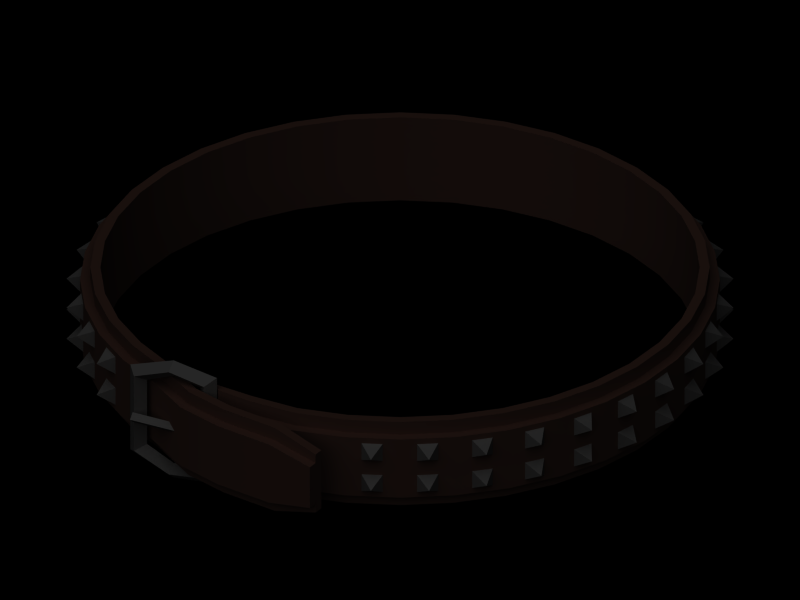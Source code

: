 # Source: belt.blend  (saved by Blender 2.49.2; exported with 4.5.12 LTS)
import bpy
from mathutils import Matrix  # noqa: F401  (used for matrix-valued properties, if any)

bpy.ops.wm.read_factory_settings(use_empty=True)
scene = bpy.context.scene
scene.name = 'Scene'

# ---- collections
col_collection_1 = bpy.data.collections.new('Collection 1'); scene.collection.children.link(col_collection_1)

# ---- materials (node trees are filled in below, after node groups)
mat_leather = bpy.data.materials.new('Leather')
mat_leather.alpha_threshold = 0.0
mat_leather.diffuse_color = (0.378, 0.2416, 0.201, 1.0)
mat_leather.roughness = 0.5
mat_leather.line_color = (0.0, 0.0, 0.0, 1.0)
mat_steel = bpy.data.materials.new('Steel')
mat_steel.alpha_threshold = 0.0
mat_steel.diffuse_color = (0.4714, 0.4714, 0.4714, 1.0)
mat_steel.roughness = 0.5
mat_steel.specular_intensity = 1.0
mat_steel.line_color = (0.0, 0.0, 0.0, 1.0)

# ---- material node trees

# ---- world
world_world = bpy.data.worlds.new('World'); scene.world = world_world
world_world.color = (0.0, 0.0, 0.0)
world_world.use_sun_shadow = False
world_world.sun_shadow_jitter_overblur = 0.0
world_world.cycles.sampling_method = 'MANUAL'
world_world.cycles.sample_map_resolution = 256

# ---- cameras
cam_camera_001 = bpy.data.cameras.new('Camera.001')
cam_camera_001.type = 'ORTHO'
cam_camera_001.passepartout_alpha = 0.2
cam_camera_001.clip_end = 100.0
cam_camera_001.lens = 35.0
cam_camera_001.ortho_scale = 0.5
cam_camera_001.show_passepartout = False
cam_camera_001.show_safe_areas = True
cam_camera_001.dof.focus_distance = 0.0
cam_camera_001.dof.aperture_fstop = 128.0

# ---- lights
light_lamp_001 = bpy.data.lights.new('Lamp.001', 'SUN')
light_lamp_001.transmission_factor = 0.0
light_lamp_001.angle = 1.571
light_lamp_001.energy = 1.0
light_lamp_001.shadow_buffer_clip_start = 0.5
light_lamp_001.shadow_soft_size = 1.0
light_lamp_001.shadow_cascade_max_distance = 1000.0
light_lamp_001.cycles.use_multiple_importance_sampling = False

# ---- meshes
me_circle = bpy.data.meshes.new('Circle')
me_circle.from_pydata([(0.1414, 0.1414, 0.004), (0.1638, 0.1147, 0.004), (0.1813, 0.08452, 0.004), (0.1932, 0.05176, 0.004), (0.1992, 0.01743, 0.004), (0.1992, -0.01743, 0.004), (0.1932, -0.05176, 0.004), (0.1813, -0.08452, 0.004), (0.1638, -0.1147, 0.004), (0.1414, -0.1414, 0.004), (0.1147, -0.1638, 0.004), (0.08452, -0.1813, 0.004), (0.05176, -0.1914, 0.004), (0.02402, -0.1961, 0.004), (-0.01813, -0.1999, 0.004), (-0.05176, -0.1932, 0.004), (-0.08452, -0.1813, 0.004), (-0.1147, -0.1638, 0.004), (-0.1414, -0.1414, 0.004), (-0.1638, -0.1147, 0.004), (-0.1813, -0.08452, 0.004), (-0.1932, -0.05176, 0.004), (-0.1992, -0.01743, 0.004), (-0.1992, 0.01743, 0.004), (-0.1932, 0.05176, 0.004), (-0.1813, 0.08452, 0.004), (-0.1638, 0.1147, 0.004), (-0.1414, 0.1414, 0.004), (-0.1147, 0.1638, 0.004), (-0.08452, 0.1813, 0.004), (-0.05176, 0.1932, 0.004), (-0.01743, 0.1992, 0.004), (0.01743, 0.1992, 0.004), (0.05176, 0.1932, 0.004), (0.08452, 0.1813, 0.004), (0.1147, 0.1638, 0.004), (0.1414, 0.1414, 0.046), (0.1638, 0.1147, 0.046), (0.1813, 0.08452, 0.046), (0.1932, 0.05176, 0.046), (0.1992, 0.01743, 0.046), (0.1992, -0.01743, 0.046), (0.1932, -0.05176, 0.046), (0.1813, -0.08452, 0.046), (0.1638, -0.1147, 0.046), (0.1414, -0.1414, 0.046), (0.1147, -0.1638, 0.046), (0.08452, -0.1813, 0.046), (0.05176, -0.1914, 0.046), (0.02402, -0.1961, 0.046), (-0.01813, -0.1999, 0.046), (-0.05176, -0.1932, 0.046), (-0.08452, -0.1813, 0.046), (-0.1147, -0.1638, 0.046), (-0.1414, -0.1414, 0.046), (-0.1638, -0.1147, 0.046), (-0.1813, -0.08452, 0.046), (-0.1932, -0.05176, 0.046), (-0.1992, -0.01743, 0.046), (-0.1992, 0.01743, 0.046), (-0.1932, 0.05176, 0.046), (-0.1813, 0.08452, 0.046), (-0.1638, 0.1147, 0.046), (-0.1414, 0.1414, 0.046), (-0.1147, 0.1638, 0.046), (-0.08452, 0.1813, 0.046), (-0.05176, 0.1932, 0.046), (-0.01743, 0.1992, 0.046), (0.01743, 0.1992, 0.046), (0.05176, 0.1932, 0.046), (0.08452, 0.1813, 0.046), (0.1147, 0.1638, 0.046), (0.1603, -0.1346, 0.03617), (0.1603, -0.1346, 0.0138), (0.1483, -0.1333, 0.01992), (0.1569, -0.123, 0.01992), (0.1483, -0.1333, 0.007678), (0.1569, -0.123, 0.007678), (0.1569, -0.123, 0.03005), (0.1483, -0.1333, 0.03005), (0.1569, -0.123, 0.04229), (0.1483, -0.1333, 0.04229), (0.1229, -0.157, 0.04229), (0.1331, -0.1484, 0.04229), (0.1229, -0.157, 0.03005), (0.1331, -0.1484, 0.03005), (0.1331, -0.1484, 0.007678), (0.1229, -0.157, 0.007678), (0.1331, -0.1484, 0.01992), (0.1229, -0.157, 0.01992), (0.1345, -0.1603, 0.0138), (0.1345, -0.1603, 0.03617), (0.1692, -0.1055, 0.04229), (0.1759, -0.09393, 0.04229), (0.1692, -0.1055, 0.03005), (0.1759, -0.09393, 0.03005), (0.1759, -0.09393, 0.007678), (0.1692, -0.1055, 0.007678), (0.1759, -0.09393, 0.01992), (0.1692, -0.1055, 0.01992), (0.1812, -0.1047, 0.0138), (0.1812, -0.1047, 0.03617), (0.1966, -0.07162, 0.03617), (0.1966, -0.07162, 0.0138), (0.185, -0.07451, 0.01992), (0.1895, -0.06197, 0.01992), (0.185, -0.07451, 0.007678), (0.1895, -0.06197, 0.007678), (0.1895, -0.06197, 0.03005), (0.185, -0.07451, 0.03005), (0.1895, -0.06197, 0.04229), (0.185, -0.07451, 0.04229), (0.1951, -0.04126, 0.04229), (0.1974, -0.02812, 0.04229), (0.1951, -0.04126, 0.03005), (0.1974, -0.02812, 0.03005), (0.1974, -0.02812, 0.007678), (0.1951, -0.04126, 0.007678), (0.1974, -0.02812, 0.01992), (0.1951, -0.04126, 0.01992), (0.2061, -0.03638, 0.0138), (0.2061, -0.03638, 0.03617), (0.1967, 0.07154, 0.03617), (0.1967, 0.07154, 0.0138), (0.1896, 0.06183, 0.01992), (0.185, 0.07433, 0.01992), (0.1896, 0.06183, 0.007678), (0.185, 0.07433, 0.007678), (0.185, 0.07433, 0.03005), (0.1896, 0.06183, 0.03005), (0.185, 0.07433, 0.04229), (0.1896, 0.06183, 0.04229), (0.1975, 0.02796, 0.04229), (0.1951, 0.04108, 0.04229), (0.1975, 0.02796, 0.03005), (0.1951, 0.04108, 0.03005), (0.1951, 0.04108, 0.007678), (0.1975, 0.02796, 0.007678), (0.1951, 0.04108, 0.01992), (0.1975, 0.02796, 0.01992), (0.2061, 0.0363, 0.0138), (0.2061, 0.0363, 0.03617), (0.2093, -4.297e-05, 0.03617), (0.2093, -4.297e-05, 0.0138), (0.1993, -0.006751, 0.01992), (0.1993, 0.006579, 0.01992), (0.1993, -0.006751, 0.007678), (0.1993, 0.006579, 0.007678), (0.1993, 0.006579, 0.03005), (0.1993, -0.006751, 0.03005), (0.1993, 0.006579, 0.04229), (0.1993, -0.006751, 0.04229), (0.176, 0.09381, 0.04229), (0.1693, 0.1053, 0.04229), (0.176, 0.09381, 0.03005), (0.1693, 0.1053, 0.03005), (0.1693, 0.1053, 0.007678), (0.176, 0.09381, 0.007678), (0.1693, 0.1053, 0.01992), (0.176, 0.09381, 0.01992), (0.1813, 0.1046, 0.0138), (0.1813, 0.1046, 0.03617), (0.1603, 0.1345, 0.03617), (0.1603, 0.1345, 0.0138), (0.157, 0.1229, 0.01992), (0.1484, 0.1331, 0.01992), (0.157, 0.1229, 0.007678), (0.1484, 0.1331, 0.007678), (0.1484, 0.1331, 0.03005), (0.157, 0.1229, 0.03005), (0.1484, 0.1331, 0.04229), (0.157, 0.1229, 0.04229), (0.1333, 0.1483, 0.04229), (0.123, 0.1569, 0.04229), (0.1333, 0.1483, 0.03005), (0.123, 0.1569, 0.03005), (0.123, 0.1569, 0.007678), (0.1333, 0.1483, 0.007678), (0.123, 0.1569, 0.01992), (0.1333, 0.1483, 0.01992), (0.1346, 0.1603, 0.0138), (0.1346, 0.1603, 0.03617), (0.03638, 0.2061, 0.03617), (0.03638, 0.2061, 0.0138), (0.04126, 0.1951, 0.01992), (0.02812, 0.1974, 0.01992), (0.04126, 0.1951, 0.007678), (0.02812, 0.1974, 0.007678), (0.02812, 0.1974, 0.03005), (0.04126, 0.1951, 0.03005), (0.02812, 0.1974, 0.04229), (0.04126, 0.1951, 0.04229), (0.07451, 0.185, 0.04229), (0.06197, 0.1895, 0.04229), (0.07451, 0.185, 0.03005), (0.06197, 0.1895, 0.03005), (0.06197, 0.1895, 0.007678), (0.07451, 0.185, 0.007678), (0.06197, 0.1895, 0.01992), (0.07451, 0.185, 0.01992), (0.07162, 0.1966, 0.0138), (0.07162, 0.1966, 0.03617), (0.1047, 0.1812, 0.03617), (0.1047, 0.1812, 0.0138), (0.1055, 0.1692, 0.01992), (0.09393, 0.1759, 0.01992), (0.1055, 0.1692, 0.007678), (0.09393, 0.1759, 0.007678), (0.09393, 0.1759, 0.03005), (0.1055, 0.1692, 0.03005), (0.09393, 0.1759, 0.04229), (0.1055, 0.1692, 0.04229), (0.006751, 0.1993, 0.04229), (-0.006579, 0.1993, 0.04229), (0.006751, 0.1993, 0.03005), (-0.006579, 0.1993, 0.03005), (-0.006579, 0.1993, 0.007678), (0.006751, 0.1993, 0.007678), (-0.006579, 0.1993, 0.01992), (0.006751, 0.1993, 0.01992), (4.296e-05, 0.2093, 0.0138), (4.296e-05, 0.2093, 0.03617), (-0.0363, 0.2061, 0.03617), (-0.0363, 0.2061, 0.0138), (-0.02796, 0.1975, 0.01992), (-0.04108, 0.1951, 0.01992), (-0.02796, 0.1975, 0.007678), (-0.04108, 0.1951, 0.007678), (-0.04108, 0.1951, 0.03005), (-0.02796, 0.1975, 0.03005), (-0.04108, 0.1951, 0.04229), (-0.02796, 0.1975, 0.04229), (-0.06183, 0.1896, 0.04229), (-0.07433, 0.185, 0.04229), (-0.06183, 0.1896, 0.03005), (-0.07433, 0.185, 0.03005), (-0.07433, 0.185, 0.007678), (-0.06183, 0.1896, 0.007678), (-0.07433, 0.185, 0.01992), (-0.06183, 0.1896, 0.01992), (-0.07154, 0.1967, 0.0138), (-0.07154, 0.1967, 0.03617), (-0.1603, 0.1346, 0.03617), (-0.1603, 0.1346, 0.0138), (-0.1483, 0.1333, 0.01992), (-0.1569, 0.123, 0.01992), (-0.1483, 0.1333, 0.007678), (-0.1569, 0.123, 0.007678), (-0.1569, 0.123, 0.03005), (-0.1483, 0.1333, 0.03005), (-0.1569, 0.123, 0.04229), (-0.1483, 0.1333, 0.04229), (-0.1229, 0.157, 0.04229), (-0.1331, 0.1484, 0.04229), (-0.1229, 0.157, 0.03005), (-0.1331, 0.1484, 0.03005), (-0.1331, 0.1484, 0.007678), (-0.1229, 0.157, 0.007678), (-0.1331, 0.1484, 0.01992), (-0.1229, 0.157, 0.01992), (-0.1345, 0.1603, 0.0138), (-0.1345, 0.1603, 0.03617), (-0.1046, 0.1813, 0.03617), (-0.1046, 0.1813, 0.0138), (-0.09381, 0.176, 0.01992), (-0.1053, 0.1693, 0.01992), (-0.09381, 0.176, 0.007678), (-0.1053, 0.1693, 0.007678), (-0.1053, 0.1693, 0.03005), (-0.09381, 0.176, 0.03005), (-0.1053, 0.1693, 0.04229), (-0.09381, 0.176, 0.04229), (-0.1692, 0.1055, 0.04229), (-0.1759, 0.09393, 0.04229), (-0.1692, 0.1055, 0.03005), (-0.1759, 0.09393, 0.03005), (-0.1759, 0.09393, 0.007678), (-0.1692, 0.1055, 0.007678), (-0.1759, 0.09393, 0.01992), (-0.1692, 0.1055, 0.01992), (-0.1812, 0.1047, 0.0138), (-0.1812, 0.1047, 0.03617), (-0.1966, 0.07162, 0.03617), (-0.1966, 0.07162, 0.0138), (-0.185, 0.07451, 0.01992), (-0.1895, 0.06197, 0.01992), (-0.185, 0.07451, 0.007678), (-0.1895, 0.06197, 0.007678), (-0.1895, 0.06197, 0.03005), (-0.185, 0.07451, 0.03005), (-0.1895, 0.06197, 0.04229), (-0.185, 0.07451, 0.04229), (-0.1951, 0.04126, 0.04229), (-0.1974, 0.02812, 0.04229), (-0.1951, 0.04126, 0.03005), (-0.1974, 0.02812, 0.03005), (-0.1974, 0.02812, 0.007678), (-0.1951, 0.04126, 0.007678), (-0.1974, 0.02812, 0.01992), (-0.1951, 0.04126, 0.01992), (-0.2061, 0.03638, 0.0138), (-0.2061, 0.03638, 0.03617), (-0.1967, -0.07154, 0.03617), (-0.1967, -0.07154, 0.0138), (-0.1896, -0.06183, 0.01992), (-0.185, -0.07433, 0.01992), (-0.1896, -0.06183, 0.007678), (-0.185, -0.07433, 0.007678), (-0.185, -0.07433, 0.03005), (-0.1896, -0.06183, 0.03005), (-0.185, -0.07433, 0.04229), (-0.1896, -0.06183, 0.04229), (-0.1975, -0.02796, 0.04229), (-0.1951, -0.04108, 0.04229), (-0.1975, -0.02796, 0.03005), (-0.1951, -0.04108, 0.03005), (-0.1951, -0.04108, 0.007678), (-0.1975, -0.02796, 0.007678), (-0.1951, -0.04108, 0.01992), (-0.1975, -0.02796, 0.01992), (-0.2061, -0.0363, 0.0138), (-0.2061, -0.0363, 0.03617), (-0.2093, 4.295e-05, 0.03617), (-0.2093, 4.295e-05, 0.0138), (-0.1993, 0.006751, 0.01992), (-0.1993, -0.006579, 0.01992), (-0.1993, 0.006751, 0.007678), (-0.1993, -0.006579, 0.007678), (-0.1993, -0.006579, 0.03005), (-0.1993, 0.006751, 0.03005), (-0.1993, -0.006579, 0.04229), (-0.1993, 0.006751, 0.04229), (-0.176, -0.09381, 0.04229), (-0.1693, -0.1053, 0.04229), (-0.176, -0.09381, 0.03005), (-0.1693, -0.1053, 0.03005), (-0.1693, -0.1053, 0.007678), (-0.176, -0.09381, 0.007678), (-0.1693, -0.1053, 0.01992), (-0.176, -0.09381, 0.01992), (-0.1813, -0.1046, 0.0138), (-0.1813, -0.1046, 0.03617), (-0.1603, -0.1345, 0.03617), (-0.1603, -0.1345, 0.0138), (-0.157, -0.1229, 0.01992), (-0.1484, -0.1331, 0.01992), (-0.157, -0.1229, 0.007678), (-0.1484, -0.1331, 0.007678), (-0.1484, -0.1331, 0.03005), (-0.157, -0.1229, 0.03005), (-0.1484, -0.1331, 0.04229), (-0.157, -0.1229, 0.04229), (-0.1333, -0.1483, 0.04229), (-0.123, -0.1569, 0.04229), (-0.1333, -0.1483, 0.03005), (-0.123, -0.1569, 0.03005), (-0.123, -0.1569, 0.007678), (-0.1333, -0.1483, 0.007678), (-0.123, -0.1569, 0.01992), (-0.1333, -0.1483, 0.01992), (-0.1346, -0.1603, 0.0138), (-0.1346, -0.1603, 0.03617), (-0.07451, -0.185, 0.04229), (-0.06197, -0.1895, 0.04229), (-0.07451, -0.185, 0.03005), (-0.06197, -0.1895, 0.03005), (-0.06197, -0.1895, 0.007678), (-0.07451, -0.185, 0.007678), (-0.06197, -0.1895, 0.01992), (-0.07451, -0.185, 0.01992), (-0.07162, -0.1966, 0.0138), (-0.07162, -0.1966, 0.03617), (-0.1047, -0.1812, 0.03617), (-0.1047, -0.1812, 0.0138), (-0.1055, -0.1692, 0.01992), (-0.09393, -0.1759, 0.01992), (-0.1055, -0.1692, 0.007678), (-0.09393, -0.1759, 0.007678), (-0.09393, -0.1759, 0.03005), (-0.1055, -0.1692, 0.03005), (-0.09393, -0.1759, 0.04229), (-0.1055, -0.1692, 0.04229), (0.111, 0.1586, 0.04608), (0.0818, 0.1754, 0.04608), (0.0501, 0.187, 0.04608), (0.01687, 0.1928, 0.04608), (-0.01687, 0.1928, 0.04608), (-0.0501, 0.187, 0.04608), (-0.0818, 0.1754, 0.04608), (-0.111, 0.1586, 0.04608), (-0.1369, 0.1369, 0.04608), (-0.1586, 0.111, 0.04608), (-0.1754, 0.0818, 0.04608), (-0.187, 0.0501, 0.04608), (-0.1928, 0.01687, 0.04608), (-0.1928, -0.01687, 0.04608), (-0.187, -0.0501, 0.04608), (-0.1754, -0.0818, 0.04608), (-0.1586, -0.111, 0.04608), (-0.1369, -0.1369, 0.04608), (-0.111, -0.1586, 0.04608), (-0.0818, -0.1754, 0.04608), (-0.0501, -0.187, 0.04608), (-0.01756, -0.1935, 0.04608), (0.0279, -0.1889, 0.04608), (0.0501, -0.1852, 0.04608), (0.0818, -0.1754, 0.04608), (0.111, -0.1586, 0.04608), (0.1369, -0.1369, 0.04608), (0.1586, -0.111, 0.04608), (0.1754, -0.0818, 0.04608), (0.187, -0.0501, 0.04608), (0.1928, -0.01687, 0.04608), (0.1928, 0.01687, 0.04608), (0.187, 0.0501, 0.04608), (0.1754, 0.0818, 0.04608), (0.1586, 0.111, 0.04608), (0.1369, 0.1369, 0.04608), (0.111, 0.1586, 0.003921), (0.0818, 0.1754, 0.003921), (0.0501, 0.187, 0.003921), (0.01687, 0.1928, 0.003921), (-0.01687, 0.1928, 0.003921), (-0.0501, 0.187, 0.003921), (-0.0818, 0.1754, 0.003921), (-0.111, 0.1586, 0.003921), (-0.1369, 0.1369, 0.003921), (-0.1586, 0.111, 0.003921), (-0.1754, 0.0818, 0.003921), (-0.187, 0.0501, 0.003921), (-0.1928, 0.01687, 0.003921), (-0.1928, -0.01687, 0.003921), (-0.187, -0.0501, 0.003921), (-0.1754, -0.0818, 0.003921), (-0.1586, -0.111, 0.003921), (-0.1369, -0.1369, 0.003921), (-0.111, -0.1586, 0.003921), (-0.0818, -0.1754, 0.003921), (-0.0501, -0.187, 0.003921), (-0.01756, -0.1935, 0.003921), (0.0279, -0.1889, 0.003921), (0.0501, -0.1852, 0.003921), (0.0818, -0.1754, 0.003921), (0.111, -0.1586, 0.003921), (0.1369, -0.1369, 0.003921), (0.1586, -0.111, 0.003921), (0.1754, -0.0818, 0.003921), (0.187, -0.0501, 0.003921), (0.1928, -0.01687, 0.003921), (0.1928, 0.01687, 0.003921), (0.187, 0.0501, 0.003921), (0.1754, 0.0818, 0.003921), (0.1586, 0.111, 0.003921), (0.1369, 0.1369, 0.003921), (0.1369, 0.1369, -0.004947), (0.1586, 0.111, -0.004947), (0.1754, 0.0818, -0.004947), (0.187, 0.0501, -0.004947), (0.1928, 0.01687, -0.004947), (0.1928, -0.01687, -0.004947), (0.187, -0.0501, -0.004947), (0.1754, -0.0818, -0.004947), (0.1586, -0.111, -0.004947), (0.1369, -0.1369, -0.004947), (0.111, -0.1586, -0.004947), (0.0818, -0.1754, -0.004947), (0.0501, -0.1852, -0.004947), (0.0279, -0.1889, -0.004947), (-0.01756, -0.1935, -0.004947), (-0.0501, -0.187, -0.004947), (-0.0818, -0.1754, -0.004947), (-0.111, -0.1586, -0.004947), (-0.1369, -0.1369, -0.004947), (-0.1586, -0.111, -0.004947), (-0.1754, -0.0818, -0.004947), (-0.187, -0.0501, -0.004947), (-0.1928, -0.01687, -0.004947), (-0.1928, 0.01687, -0.004947), (-0.187, 0.0501, -0.004947), (-0.1754, 0.0818, -0.004947), (-0.1586, 0.111, -0.004947), (-0.1369, 0.1369, -0.004947), (-0.111, 0.1586, -0.004947), (-0.0818, 0.1754, -0.004947), (-0.0501, 0.187, -0.004947), (-0.01687, 0.1928, -0.004947), (0.01687, 0.1928, -0.004947), (0.0501, 0.187, -0.004947), (0.0818, 0.1754, -0.004947), (0.111, 0.1586, -0.004947), (0.1369, 0.1369, 0.05495), (0.1586, 0.111, 0.05495), (0.1754, 0.0818, 0.05495), (0.187, 0.0501, 0.05495), (0.1928, 0.01687, 0.05495), (0.1928, -0.01687, 0.05495), (0.187, -0.0501, 0.05495), (0.1754, -0.0818, 0.05495), (0.1586, -0.111, 0.05495), (0.1369, -0.1369, 0.05495), (0.111, -0.1586, 0.05495), (0.0818, -0.1754, 0.05495), (0.0501, -0.1852, 0.05495), (0.0279, -0.1889, 0.05495), (-0.01756, -0.1935, 0.05495), (-0.0501, -0.187, 0.05495), (-0.0818, -0.1754, 0.05495), (-0.111, -0.1586, 0.05495), (-0.1369, -0.1369, 0.05495), (-0.1586, -0.111, 0.05495), (-0.1754, -0.0818, 0.05495), (-0.187, -0.0501, 0.05495), (-0.1928, -0.01687, 0.05495), (-0.1928, 0.01687, 0.05495), (-0.187, 0.0501, 0.05495), (-0.1754, 0.0818, 0.05495), (-0.1586, 0.111, 0.05495), (-0.1369, 0.1369, 0.05495), (-0.111, 0.1586, 0.05495), (-0.0818, 0.1754, 0.05495), (-0.0501, 0.187, 0.05495), (-0.01687, 0.1928, 0.05495), (0.01687, 0.1928, 0.05495), (0.0501, 0.187, 0.05495), (0.0818, 0.1754, 0.05495), (0.111, 0.1586, 0.05495), (0.1074, 0.1534, 0.05494), (0.07912, 0.1697, 0.05494), (0.04845, 0.1808, 0.05494), (0.01632, 0.1865, 0.05494), (-0.01632, 0.1865, 0.05494), (-0.04845, 0.1808, 0.05494), (-0.07912, 0.1697, 0.05494), (-0.1074, 0.1534, 0.05494), (-0.1324, 0.1324, 0.05494), (-0.1534, 0.1074, 0.05494), (-0.1697, 0.07912, 0.05494), (-0.1808, 0.04845, 0.05494), (-0.1865, 0.01632, 0.05494), (-0.1865, -0.01632, 0.05494), (-0.1808, -0.04845, 0.05494), (-0.1697, -0.07912, 0.05494), (-0.1534, -0.1074, 0.05494), (-0.1324, -0.1324, 0.05494), (-0.1074, -0.1534, 0.05494), (-0.07912, -0.1697, 0.05494), (-0.04845, -0.1808, 0.05494), (-0.01701, -0.1872, 0.05494), (0.02133, -0.1851, 0.05494), (0.04845, -0.1791, 0.05494), (0.07912, -0.1697, 0.05494), (0.1074, -0.1534, 0.05494), (0.1324, -0.1324, 0.05494), (0.1534, -0.1074, 0.05494), (0.1697, -0.07912, 0.05494), (0.1808, -0.04845, 0.05494), (0.1865, -0.01632, 0.05494), (0.1865, 0.01632, 0.05494), (0.1808, 0.04845, 0.05494), (0.1697, 0.07912, 0.05494), (0.1534, 0.1074, 0.05494), (0.1324, 0.1324, 0.05494), (0.1074, 0.1534, -0.004942), (0.07912, 0.1697, -0.004942), (0.04845, 0.1808, -0.004942), (0.01632, 0.1865, -0.004942), (-0.01632, 0.1865, -0.004942), (-0.04845, 0.1808, -0.004942), (-0.07912, 0.1697, -0.004942), (-0.1074, 0.1534, -0.004942), (-0.1324, 0.1324, -0.004942), (-0.1534, 0.1074, -0.004942), (-0.1697, 0.07912, -0.004942), (-0.1808, 0.04845, -0.004942), (-0.1865, 0.01632, -0.004942), (-0.1865, -0.01632, -0.004942), (-0.1808, -0.04845, -0.004942), (-0.1697, -0.07912, -0.004942), (-0.1534, -0.1074, -0.004942), (-0.1324, -0.1324, -0.004942), (-0.1074, -0.1534, -0.004942), (-0.07912, -0.1697, -0.004942), (-0.04845, -0.1808, -0.004942), (-0.01701, -0.1872, -0.004942), (0.02133, -0.1851, -0.004942), (0.04845, -0.1791, -0.004942), (0.07912, -0.1697, -0.004942), (0.1074, -0.1534, -0.004942), (0.1324, -0.1324, -0.004942), (0.1534, -0.1074, -0.004942), (0.1697, -0.07912, -0.004942), (0.1808, -0.04845, -0.004942), (0.1865, -0.01632, -0.004942), (0.1865, 0.01632, -0.004942), (0.1808, 0.04845, -0.004942), (0.1697, 0.07912, -0.004942), (0.1534, 0.1074, -0.004942), (0.1324, 0.1324, -0.004942), (0.01625, -0.21, 0.004), (0.01625, -0.21, 0.046), (0.01681, -0.2036, 0.04608), (0.01681, -0.2036, 0.003921), (0.01681, -0.2036, -0.004947), (0.01681, -0.2036, 0.05495), (0.01737, -0.1973, 0.05494), (0.01737, -0.1973, -0.004942), (0.04901, -0.21, 0.046), (0.04901, -0.21, 0.004), (0.04806, -0.2036, 0.04608), (0.04806, -0.2036, 0.003921), (0.04806, -0.2036, -0.004947), (0.04806, -0.2036, 0.05495), (0.04713, -0.1973, 0.05494), (0.04713, -0.1973, -0.004942), (0.08781, -0.2037, 0.046), (0.08781, -0.2037, 0.004), (0.08661, -0.1973, 0.04608), (0.08661, -0.1973, 0.003921), (0.08661, -0.1973, -0.004947), (0.08661, -0.1973, 0.05495), (0.08541, -0.1911, 0.05494), (0.08541, -0.1911, -0.004942), (0.1184, -0.1981, 0.0397), (0.1184, -0.1981, 0.0103), (0.1172, -0.1918, 0.03976), (0.1172, -0.1918, 0.01024), (0.1172, -0.1918, 0.004037), (0.1172, -0.1918, 0.04596), (0.116, -0.1855, 0.04596), (0.116, -0.1855, 0.004041), (0.01975, -0.1847, -0.008245), (0.02725, -0.189, -0.01317), (0.02313, -0.1966, -0.008245), (0.01563, -0.1923, -0.00332), (0.01975, -0.1847, 0.05813), (0.02725, -0.189, 0.06334), (0.02313, -0.1966, 0.05813), (0.01563, -0.1923, 0.05292), (-0.02086, -0.2027, 0.001753), (-0.02496, -0.2103, -0.001939), (-0.03244, -0.206, -0.005631), (-0.02834, -0.1984, -0.001939), (-0.02086, -0.2027, 0.04792), (-0.02496, -0.2103, 0.05183), (-0.03244, -0.206, 0.05573), (-0.02834, -0.1984, 0.05183), (-0.002614, -0.1975, -0.006665), (-0.0009129, -0.2035, -0.01193), (-0.004294, -0.1916, -0.01193), (-0.002593, -0.1975, -0.0172), (-0.002614, -0.1975, 0.05625), (-0.004294, -0.1916, 0.06182), (-0.0009129, -0.2035, 0.06182), (-0.002593, -0.1975, 0.06739), (0.02188, -0.1991, 0.02838), (0.02322, -0.2027, 0.02489), (0.02052, -0.1954, 0.02489), (0.02186, -0.1991, 0.02139), (-0.02273, -0.2137, 0.02838), (-0.02414, -0.2101, 0.02489), (-0.02132, -0.2174, 0.02489), (-0.02274, -0.2138, 0.02139)], [], [(1, 0, 36, 37), (2, 1, 37, 38), (3, 2, 38, 39), (4, 3, 39, 40), (5, 4, 40, 41), (6, 5, 41, 42), (7, 6, 42, 43), (8, 7, 43, 44), (9, 8, 44, 45), (10, 9, 45, 46), (11, 10, 46, 47), (12, 11, 47, 48), (13, 12, 48, 49), (15, 14, 50, 51), (16, 15, 51, 52), (17, 16, 52, 53), (18, 17, 53, 54), (19, 18, 54, 55), (20, 19, 55, 56), (21, 20, 56, 57), (22, 21, 57, 58), (23, 22, 58, 59), (24, 23, 59, 60), (25, 24, 60, 61), (26, 25, 61, 62), (27, 26, 62, 63), (28, 27, 63, 64), (29, 28, 64, 65), (30, 29, 65, 66), (31, 30, 66, 67), (32, 31, 67, 68), (33, 32, 68, 69), (34, 33, 69, 70), (35, 34, 70, 71), (36, 0, 35, 71), (72, 81, 79), (81, 72, 80), (80, 72, 78), (78, 72, 79), (77, 73, 76), (75, 73, 77), (74, 73, 75), (76, 73, 74), (87, 90, 89), (89, 90, 88), (88, 90, 86), (86, 90, 87), (85, 91, 84), (83, 91, 85), (82, 91, 83), (91, 82, 84), (97, 100, 99), (99, 100, 98), (98, 100, 96), (96, 100, 97), (95, 101, 94), (93, 101, 95), (92, 101, 93), (101, 92, 94), (102, 111, 109), (111, 102, 110), (110, 102, 108), (108, 102, 109), (107, 103, 106), (105, 103, 107), (104, 103, 105), (106, 103, 104), (117, 120, 119), (119, 120, 118), (118, 120, 116), (116, 120, 117), (115, 121, 114), (113, 121, 115), (112, 121, 113), (121, 112, 114), (122, 131, 129), (131, 122, 130), (130, 122, 128), (128, 122, 129), (127, 123, 126), (125, 123, 127), (124, 123, 125), (126, 123, 124), (137, 140, 139), (139, 140, 138), (138, 140, 136), (136, 140, 137), (135, 141, 134), (133, 141, 135), (132, 141, 133), (141, 132, 134), (142, 151, 149), (151, 142, 150), (150, 142, 148), (148, 142, 149), (147, 143, 146), (145, 143, 147), (144, 143, 145), (146, 143, 144), (157, 160, 159), (159, 160, 158), (158, 160, 156), (156, 160, 157), (155, 161, 154), (153, 161, 155), (152, 161, 153), (161, 152, 154), (162, 171, 169), (171, 162, 170), (170, 162, 168), (168, 162, 169), (167, 163, 166), (165, 163, 167), (164, 163, 165), (166, 163, 164), (177, 180, 179), (179, 180, 178), (178, 180, 176), (176, 180, 177), (175, 181, 174), (173, 181, 175), (172, 181, 173), (181, 172, 174), (182, 191, 189), (191, 182, 190), (190, 182, 188), (188, 182, 189), (187, 183, 186), (185, 183, 187), (184, 183, 185), (186, 183, 184), (197, 200, 199), (199, 200, 198), (198, 200, 196), (196, 200, 197), (195, 201, 194), (193, 201, 195), (192, 201, 193), (201, 192, 194), (202, 211, 209), (211, 202, 210), (210, 202, 208), (208, 202, 209), (207, 203, 206), (205, 203, 207), (204, 203, 205), (206, 203, 204), (217, 220, 219), (219, 220, 218), (218, 220, 216), (216, 220, 217), (215, 221, 214), (213, 221, 215), (212, 221, 213), (221, 212, 214), (222, 231, 229), (231, 222, 230), (230, 222, 228), (228, 222, 229), (227, 223, 226), (225, 223, 227), (224, 223, 225), (226, 223, 224), (237, 240, 239), (239, 240, 238), (238, 240, 236), (236, 240, 237), (235, 241, 234), (233, 241, 235), (232, 241, 233), (241, 232, 234), (242, 251, 249), (251, 242, 250), (250, 242, 248), (248, 242, 249), (247, 243, 246), (245, 243, 247), (244, 243, 245), (246, 243, 244), (257, 260, 259), (259, 260, 258), (258, 260, 256), (256, 260, 257), (255, 261, 254), (253, 261, 255), (252, 261, 253), (261, 252, 254), (262, 271, 269), (271, 262, 270), (270, 262, 268), (268, 262, 269), (267, 263, 266), (265, 263, 267), (264, 263, 265), (266, 263, 264), (277, 280, 279), (279, 280, 278), (278, 280, 276), (276, 280, 277), (275, 281, 274), (273, 281, 275), (272, 281, 273), (281, 272, 274), (282, 291, 289), (291, 282, 290), (290, 282, 288), (288, 282, 289), (287, 283, 286), (285, 283, 287), (284, 283, 285), (286, 283, 284), (297, 300, 299), (299, 300, 298), (298, 300, 296), (296, 300, 297), (295, 301, 294), (293, 301, 295), (292, 301, 293), (301, 292, 294), (302, 311, 309), (311, 302, 310), (310, 302, 308), (308, 302, 309), (307, 303, 306), (305, 303, 307), (304, 303, 305), (306, 303, 304), (317, 320, 319), (319, 320, 318), (318, 320, 316), (316, 320, 317), (315, 321, 314), (313, 321, 315), (312, 321, 313), (321, 312, 314), (322, 331, 329), (331, 322, 330), (330, 322, 328), (328, 322, 329), (327, 323, 326), (325, 323, 327), (324, 323, 325), (326, 323, 324), (337, 340, 339), (339, 340, 338), (338, 340, 336), (336, 340, 337), (335, 341, 334), (333, 341, 335), (332, 341, 333), (341, 332, 334), (342, 351, 349), (351, 342, 350), (350, 342, 348), (348, 342, 349), (347, 343, 346), (345, 343, 347), (344, 343, 345), (346, 343, 344), (357, 360, 359), (359, 360, 358), (358, 360, 356), (356, 360, 357), (355, 361, 354), (353, 361, 355), (352, 361, 353), (361, 352, 354), (367, 370, 369), (369, 370, 368), (368, 370, 366), (366, 370, 367), (365, 371, 364), (363, 371, 365), (362, 371, 363), (371, 362, 364), (372, 381, 379), (381, 372, 380), (380, 372, 378), (378, 372, 379), (377, 373, 376), (375, 373, 377), (374, 373, 375), (376, 373, 374), (36, 71, 382, 417), (71, 70, 383, 382), (70, 69, 384, 383), (69, 68, 385, 384), (68, 67, 386, 385), (67, 66, 387, 386), (66, 65, 388, 387), (65, 64, 389, 388), (64, 63, 390, 389), (63, 62, 391, 390), (62, 61, 392, 391), (61, 60, 393, 392), (60, 59, 394, 393), (59, 58, 395, 394), (58, 57, 396, 395), (57, 56, 397, 396), (56, 55, 398, 397), (55, 54, 399, 398), (54, 53, 400, 399), (53, 52, 401, 400), (52, 51, 402, 401), (51, 50, 403, 402), (49, 48, 405, 404), (48, 47, 406, 405), (47, 46, 407, 406), (46, 45, 408, 407), (45, 44, 409, 408), (44, 43, 410, 409), (43, 42, 411, 410), (42, 41, 412, 411), (41, 40, 413, 412), (40, 39, 414, 413), (39, 38, 415, 414), (38, 37, 416, 415), (37, 36, 417, 416), (35, 0, 453, 418), (34, 35, 418, 419), (33, 34, 419, 420), (32, 33, 420, 421), (31, 32, 421, 422), (30, 31, 422, 423), (29, 30, 423, 424), (28, 29, 424, 425), (27, 28, 425, 426), (26, 27, 426, 427), (25, 26, 427, 428), (24, 25, 428, 429), (23, 24, 429, 430), (22, 23, 430, 431), (21, 22, 431, 432), (20, 21, 432, 433), (19, 20, 433, 434), (18, 19, 434, 435), (17, 18, 435, 436), (16, 17, 436, 437), (15, 16, 437, 438), (14, 15, 438, 439), (12, 13, 440, 441), (11, 12, 441, 442), (10, 11, 442, 443), (9, 10, 443, 444), (8, 9, 444, 445), (7, 8, 445, 446), (6, 7, 446, 447), (5, 6, 447, 448), (4, 5, 448, 449), (3, 4, 449, 450), (2, 3, 450, 451), (1, 2, 451, 452), (0, 1, 452, 453), (453, 452, 455, 454), (452, 451, 456, 455), (451, 450, 457, 456), (450, 449, 458, 457), (449, 448, 459, 458), (448, 447, 460, 459), (447, 446, 461, 460), (446, 445, 462, 461), (445, 444, 463, 462), (444, 443, 464, 463), (443, 442, 465, 464), (442, 441, 466, 465), (441, 440, 467, 466), (439, 438, 469, 468), (438, 437, 470, 469), (437, 436, 471, 470), (436, 435, 472, 471), (435, 434, 473, 472), (434, 433, 474, 473), (433, 432, 475, 474), (432, 431, 476, 475), (431, 430, 477, 476), (430, 429, 478, 477), (429, 428, 479, 478), (428, 427, 480, 479), (427, 426, 481, 480), (426, 425, 482, 481), (425, 424, 483, 482), (424, 423, 484, 483), (423, 422, 485, 484), (422, 421, 486, 485), (421, 420, 487, 486), (420, 419, 488, 487), (419, 418, 489, 488), (418, 453, 454, 489), (416, 417, 490, 491), (415, 416, 491, 492), (414, 415, 492, 493), (413, 414, 493, 494), (412, 413, 494, 495), (411, 412, 495, 496), (410, 411, 496, 497), (409, 410, 497, 498), (408, 409, 498, 499), (407, 408, 499, 500), (406, 407, 500, 501), (405, 406, 501, 502), (404, 405, 502, 503), (402, 403, 504, 505), (401, 402, 505, 506), (400, 401, 506, 507), (399, 400, 507, 508), (398, 399, 508, 509), (397, 398, 509, 510), (396, 397, 510, 511), (395, 396, 511, 512), (394, 395, 512, 513), (393, 394, 513, 514), (392, 393, 514, 515), (391, 392, 515, 516), (390, 391, 516, 517), (389, 390, 517, 518), (388, 389, 518, 519), (387, 388, 519, 520), (386, 387, 520, 521), (385, 386, 521, 522), (384, 385, 522, 523), (383, 384, 523, 524), (382, 383, 524, 525), (417, 382, 525, 490), (490, 525, 526, 561), (525, 524, 527, 526), (524, 523, 528, 527), (523, 522, 529, 528), (522, 521, 530, 529), (521, 520, 531, 530), (520, 519, 532, 531), (519, 518, 533, 532), (518, 517, 534, 533), (517, 516, 535, 534), (516, 515, 536, 535), (515, 514, 537, 536), (514, 513, 538, 537), (513, 512, 539, 538), (512, 511, 540, 539), (511, 510, 541, 540), (510, 509, 542, 541), (509, 508, 543, 542), (508, 507, 544, 543), (507, 506, 545, 544), (506, 505, 546, 545), (505, 504, 547, 546), (503, 502, 549, 548), (502, 501, 550, 549), (501, 500, 551, 550), (500, 499, 552, 551), (499, 498, 553, 552), (498, 497, 554, 553), (497, 496, 555, 554), (496, 495, 556, 555), (495, 494, 557, 556), (494, 493, 558, 557), (493, 492, 559, 558), (492, 491, 560, 559), (491, 490, 561, 560), (489, 454, 597, 562), (488, 489, 562, 563), (487, 488, 563, 564), (486, 487, 564, 565), (485, 486, 565, 566), (484, 485, 566, 567), (483, 484, 567, 568), (482, 483, 568, 569), (481, 482, 569, 570), (480, 481, 570, 571), (479, 480, 571, 572), (478, 479, 572, 573), (477, 478, 573, 574), (476, 477, 574, 575), (475, 476, 575, 576), (474, 475, 576, 577), (473, 474, 577, 578), (472, 473, 578, 579), (471, 472, 579, 580), (470, 471, 580, 581), (469, 470, 581, 582), (468, 469, 582, 583), (466, 467, 584, 585), (465, 466, 585, 586), (464, 465, 586, 587), (463, 464, 587, 588), (462, 463, 588, 589), (461, 462, 589, 590), (460, 461, 590, 591), (459, 460, 591, 592), (458, 459, 592, 593), (457, 458, 593, 594), (456, 457, 594, 595), (455, 456, 595, 596), (454, 455, 596, 597), (597, 596, 560, 561), (596, 595, 559, 560), (595, 594, 558, 559), (594, 593, 557, 558), (593, 592, 556, 557), (592, 591, 555, 556), (591, 590, 554, 555), (590, 589, 553, 554), (589, 588, 552, 553), (588, 587, 551, 552), (587, 586, 550, 551), (586, 585, 549, 550), (585, 584, 548, 549), (583, 582, 546, 547), (582, 581, 545, 546), (581, 580, 544, 545), (580, 579, 543, 544), (579, 578, 542, 543), (578, 577, 541, 542), (577, 576, 540, 541), (576, 575, 539, 540), (575, 574, 538, 539), (574, 573, 537, 538), (573, 572, 536, 537), (572, 571, 535, 536), (571, 570, 534, 535), (570, 569, 533, 534), (569, 568, 532, 533), (568, 567, 531, 532), (567, 566, 530, 531), (566, 565, 529, 530), (565, 564, 528, 529), (564, 563, 527, 528), (563, 562, 526, 527), (562, 597, 561, 526), (50, 14, 598, 599), (403, 50, 599, 600), (14, 439, 601, 598), (439, 468, 602, 601), (504, 403, 600, 603), (547, 504, 603, 604), (468, 583, 605, 602), (583, 547, 604, 605), (599, 598, 607, 606), (600, 599, 606, 608), (598, 601, 609, 607), (601, 602, 610, 609), (603, 600, 608, 611), (604, 603, 611, 612), (602, 605, 613, 610), (605, 604, 612, 613), (606, 607, 615, 614), (608, 606, 614, 616), (607, 609, 617, 615), (609, 610, 618, 617), (611, 608, 616, 619), (612, 611, 619, 620), (610, 613, 621, 618), (613, 612, 620, 621), (614, 615, 623, 622), (616, 614, 622, 624), (615, 617, 625, 623), (617, 618, 626, 625), (619, 616, 624, 627), (620, 619, 627, 628), (618, 621, 629, 626), (621, 620, 628, 629), (630, 634, 635, 631), (631, 635, 636, 632), (632, 636, 637, 633), (633, 637, 634, 630), (638, 642, 643, 639), (639, 643, 644, 640), (640, 644, 645, 641), (638, 641, 645, 642), (633, 646, 647, 632), (646, 638, 639, 647), (630, 648, 646, 633), (648, 641, 638, 646), (631, 649, 648, 630), (649, 640, 641, 648), (632, 647, 649, 631), (647, 639, 640, 649), (637, 650, 651, 634), (650, 642, 645, 651), (636, 652, 650, 637), (652, 643, 642, 650), (635, 653, 652, 636), (653, 644, 643, 652), (634, 651, 653, 635), (651, 645, 644, 653), (622, 623, 625, 624), (625, 626, 629), (624, 628, 627), (628, 624, 625, 629), (654, 656, 659, 658), (654, 658, 660, 655), (655, 660, 661, 657), (656, 657, 661, 659), (658, 659, 661, 660)])
me_circle.polygons.foreach_set('use_smooth', [1, 1, 1, 1, 1, 1, 1, 1, 1, 1, 1, 1, 1, 1, 1, 1, 1, 1, 1, 1, 1, 1, 1, 1, 1, 1, 1, 1, 1, 1, 1, 1, 1, 1, 1, 1, 1, 1, 1, 1, 1, 1, 1, 1, 1, 1, 1, 1, 1, 1, 1, 1, 1, 1, 1, 1, 1, 1, 1, 1, 1, 1, 1, 1, 1, 1, 1, 1, 1, 1, 1, 1, 1, 1, 1, 1, 1, 1, 1, 1, 1, 1, 1, 1, 1, 1, 1, 1, 1, 1, 1, 1, 1, 1, 1, 1, 1, 1, 1, 1, 1, 1, 1, 1, 1, 1, 1, 1, 1, 1, 1, 1, 1, 1, 1, 1, 1, 1, 1, 1, 1, 1, 1, 1, 1, 1, 1, 1, 1, 1, 1, 1, 1, 1, 1, 1, 1, 1, 1, 1, 1, 1, 1, 1, 1, 1, 1, 1, 1, 1, 1, 1, 1, 1, 1, 1, 1, 1, 1, 1, 1, 1, 1, 1, 1, 1, 1, 1, 1, 1, 1, 1, 1, 1, 1, 1, 1, 1, 1, 1, 1, 1, 1, 1, 1, 1, 1, 1, 1, 1, 1, 1, 1, 1, 1, 1, 1, 1, 1, 1, 1, 1, 1, 1, 1, 1, 1, 1, 1, 1, 1, 1, 1, 1, 1, 1, 1, 1, 1, 1, 1, 1, 1, 1, 1, 1, 1, 1, 1, 1, 1, 1, 1, 1, 1, 1, 1, 1, 1, 1, 1, 1, 1, 1, 1, 1, 1, 1, 1, 1, 1, 1, 1, 1, 1, 1, 1, 1, 1, 1, 1, 1, 1, 1, 1, 1, 1, 1, 1, 1, 1, 1, 1, 1, 1, 1, 1, 1, 1, 1, 1, 1, 1, 1, 1, 1, 1, 1, 1, 1, 1, 1, 1, 1, 1, 1, 1, 1, 1, 1, 1, 1, 1, 1, 1, 1, 1, 1, 1, 1, 1, 1, 1, 1, 1, 1, 1, 1, 1, 1, 1, 1, 1, 1, 1, 1, 1, 1, 1, 1, 1, 1, 1, 1, 1, 1, 1, 1, 1, 1, 1, 1, 1, 1, 1, 1, 1, 1, 1, 1, 1, 1, 1, 1, 1, 1, 1, 1, 1, 1, 1, 1, 1, 1, 1, 1, 1, 1, 1, 1, 1, 1, 1, 1, 1, 1, 1, 1, 1, 1, 1, 1, 1, 1, 1, 1, 1, 1, 1, 1, 1, 1, 1, 1, 1, 1, 1, 1, 1, 1, 1, 1, 1, 1, 1, 1, 1, 1, 1, 1, 1, 1, 1, 1, 1, 1, 1, 1, 1, 1, 1, 1, 1, 1, 1, 1, 1, 1, 1, 1, 1, 1, 1, 1, 1, 1, 1, 1, 1, 1, 1, 1, 1, 1, 1, 1, 1, 1, 1, 1, 1, 1, 1, 1, 1, 1, 1, 1, 1, 1, 1, 1, 1, 1, 1, 1, 1, 1, 1, 1, 1, 1, 1, 1, 1, 1, 1, 1, 1, 1, 1, 1, 1, 1, 1, 1, 1, 1, 1, 1, 1, 1, 1, 1, 1, 1, 1, 1, 1, 1, 1, 1, 1, 1, 1, 1, 1, 1, 1, 1, 1, 1, 1, 1, 1, 1, 1, 1, 1, 1, 1, 1, 1, 1, 1, 1, 1, 1, 1, 1, 1, 1, 1, 1, 1, 1, 1, 1, 1, 1, 1, 1, 1, 1, 1, 1, 1, 1, 1, 1, 1, 1, 1, 1, 1, 1, 1, 1, 1, 1, 0, 0, 0, 0, 0, 0, 0, 0, 0, 0, 0, 0, 0, 0, 0, 0, 0, 0, 0, 0, 0, 0, 0, 0, 1, 1, 1, 1, 0, 0, 0, 0, 0])
me_circle.polygons.foreach_set('material_index', [0, 0, 0, 0, 0, 0, 0, 0, 0, 0, 0, 0, 0, 0, 0, 0, 0, 0, 0, 0, 0, 0, 0, 0, 0, 0, 0, 0, 0, 0, 0, 0, 0, 0, 0, 1, 1, 1, 1, 1, 1, 1, 1, 1, 1, 1, 1, 1, 1, 1, 1, 1, 1, 1, 1, 1, 1, 1, 1, 1, 1, 1, 1, 1, 1, 1, 1, 1, 1, 1, 1, 1, 1, 1, 1, 1, 1, 1, 1, 1, 1, 1, 1, 1, 1, 1, 1, 1, 1, 1, 1, 1, 1, 1, 1, 1, 1, 1, 1, 1, 1, 1, 1, 1, 1, 1, 1, 1, 1, 1, 1, 1, 1, 1, 1, 1, 1, 1, 1, 1, 1, 1, 1, 1, 1, 1, 1, 1, 1, 1, 1, 1, 1, 1, 1, 1, 1, 1, 1, 1, 1, 1, 1, 1, 1, 1, 1, 1, 1, 1, 1, 1, 1, 1, 1, 1, 1, 1, 1, 1, 1, 1, 1, 1, 1, 1, 1, 1, 1, 1, 1, 1, 1, 1, 1, 1, 1, 1, 1, 1, 1, 1, 1, 1, 1, 1, 1, 1, 1, 1, 1, 1, 1, 1, 1, 1, 1, 1, 1, 1, 1, 1, 1, 1, 1, 1, 1, 1, 1, 1, 1, 1, 1, 1, 1, 1, 1, 1, 1, 1, 1, 1, 1, 1, 1, 1, 1, 1, 1, 1, 1, 1, 1, 1, 1, 1, 1, 1, 1, 1, 1, 1, 1, 1, 1, 1, 1, 1, 1, 1, 1, 1, 1, 1, 1, 1, 1, 1, 1, 1, 1, 1, 1, 1, 1, 1, 1, 1, 1, 1, 1, 1, 1, 1, 1, 1, 1, 1, 1, 1, 1, 1, 1, 0, 0, 0, 0, 0, 0, 0, 0, 0, 0, 0, 0, 0, 0, 0, 0, 0, 0, 0, 0, 0, 0, 0, 0, 0, 0, 0, 0, 0, 0, 0, 0, 0, 0, 0, 0, 0, 0, 0, 0, 0, 0, 0, 0, 0, 0, 0, 0, 0, 0, 0, 0, 0, 0, 0, 0, 0, 0, 0, 0, 0, 0, 0, 0, 0, 0, 0, 0, 0, 0, 0, 0, 0, 0, 0, 0, 0, 0, 0, 0, 0, 0, 0, 0, 0, 0, 0, 0, 0, 0, 0, 0, 0, 0, 0, 0, 0, 0, 0, 0, 0, 0, 0, 0, 0, 0, 0, 0, 0, 0, 0, 0, 0, 0, 0, 0, 0, 0, 0, 0, 0, 0, 0, 0, 0, 0, 0, 0, 0, 0, 0, 0, 0, 0, 0, 0, 0, 0, 0, 0, 0, 0, 0, 0, 0, 0, 0, 0, 0, 0, 0, 0, 0, 0, 0, 0, 0, 0, 0, 0, 0, 0, 0, 0, 0, 0, 0, 0, 0, 0, 0, 0, 0, 0, 0, 0, 0, 0, 0, 0, 0, 0, 0, 0, 0, 0, 0, 0, 0, 0, 0, 0, 0, 0, 0, 0, 0, 0, 0, 0, 0, 0, 0, 0, 0, 0, 0, 0, 0, 0, 0, 0, 0, 0, 0, 0, 0, 0, 0, 0, 0, 0, 0, 0, 0, 0, 0, 0, 0, 0, 0, 0, 0, 0, 0, 0, 0, 0, 0, 0, 0, 0, 0, 0, 0, 0, 0, 0, 0, 0, 0, 0, 0, 0, 0, 0, 0, 0, 0, 0, 0, 0, 0, 0, 0, 0, 0, 0, 0, 0, 0, 0, 0, 0, 0, 0, 0, 1, 1, 1, 1, 1, 1, 1, 1, 1, 1, 1, 1, 1, 1, 1, 1, 1, 1, 1, 1, 1, 1, 1, 1, 0, 0, 0, 0, 1, 1, 1, 1, 1])
_k = set([(0, 1), (0, 35), (1, 2), (2, 3), (3, 4), (4, 5), (5, 6), (6, 7), (7, 8), (8, 9), (9, 10), (10, 11), (11, 12), (12, 13), (14, 15), (14, 598), (15, 16), (16, 17), (17, 18), (18, 19), (19, 20), (20, 21), (21, 22), (22, 23), (23, 24), (24, 25), (25, 26), (26, 27), (27, 28), (28, 29), (29, 30), (30, 31), (31, 32), (32, 33), (33, 34), (34, 35), (36, 37), (36, 71), (37, 38), (38, 39), (39, 40), (40, 41), (41, 42), (42, 43), (43, 44), (44, 45), (45, 46), (46, 47), (47, 48), (48, 49), (50, 51), (50, 599), (51, 52), (52, 53), (53, 54), (54, 55), (55, 56), (56, 57), (57, 58), (58, 59), (59, 60), (60, 61), (61, 62), (62, 63), (63, 64), (64, 65), (65, 66), (66, 67), (67, 68), (68, 69), (69, 70), (70, 71), (72, 78), (72, 79), (72, 80), (72, 81), (73, 74), (73, 75), (73, 76), (73, 77), (74, 75), (74, 76), (75, 77), (76, 77), (78, 79), (78, 80), (79, 81), (80, 81), (82, 83), (82, 84), (82, 91), (83, 85), (83, 91), (84, 85), (84, 91), (85, 91), (86, 87), (86, 88), (86, 90), (87, 89), (87, 90), (88, 89), (88, 90), (89, 90), (92, 93), (92, 94), (92, 101), (93, 95), (93, 101), (94, 95), (94, 101), (95, 101), (96, 97), (96, 98), (96, 100), (97, 99), (97, 100), (98, 99), (98, 100), (99, 100), (102, 108), (102, 109), (102, 110), (102, 111), (103, 104), (103, 105), (103, 106), (103, 107), (104, 105), (104, 106), (105, 107), (106, 107), (108, 109), (108, 110), (109, 111), (110, 111), (112, 113), (112, 114), (112, 121), (113, 115), (113, 121), (114, 115), (114, 121), (115, 121), (116, 117), (116, 118), (116, 120), (117, 119), (117, 120), (118, 119), (118, 120), (119, 120), (122, 128), (122, 129), (122, 130), (122, 131), (123, 124), (123, 125), (123, 126), (123, 127), (124, 125), (124, 126), (125, 127), (126, 127), (128, 129), (128, 130), (129, 131), (130, 131), (132, 133), (132, 134), (132, 141), (133, 135), (133, 141), (134, 135), (134, 141), (135, 141), (136, 137), (136, 138), (136, 140), (137, 139), (137, 140), (138, 139), (138, 140), (139, 140), (142, 148), (142, 149), (142, 150), (142, 151), (143, 144), (143, 145), (143, 146), (143, 147), (144, 145), (144, 146), (145, 147), (146, 147), (148, 149), (148, 150), (149, 151), (150, 151), (152, 153), (152, 154), (152, 161), (153, 155), (153, 161), (154, 155), (154, 161), (155, 161), (156, 157), (156, 158), (156, 160), (157, 159), (157, 160), (158, 159), (158, 160), (159, 160), (162, 168), (162, 169), (162, 170), (162, 171), (163, 164), (163, 165), (163, 166), (163, 167), (164, 165), (164, 166), (165, 167), (166, 167), (168, 169), (168, 170), (169, 171), (170, 171), (172, 173), (172, 174), (172, 181), (173, 175), (173, 181), (174, 175), (174, 181), (175, 181), (176, 177), (176, 178), (176, 180), (177, 179), (177, 180), (178, 179), (178, 180), (179, 180), (182, 188), (182, 189), (182, 190), (182, 191), (183, 184), (183, 185), (183, 186), (183, 187), (184, 185), (184, 186), (185, 187), (186, 187), (188, 189), (188, 190), (189, 191), (190, 191), (192, 193), (192, 194), (192, 201), (193, 195), (193, 201), (194, 195), (194, 201), (195, 201), (196, 197), (196, 198), (196, 200), (197, 199), (197, 200), (198, 199), (198, 200), (199, 200), (202, 208), (202, 209), (202, 210), (202, 211), (203, 204), (203, 205), (203, 206), (203, 207), (204, 205), (204, 206), (205, 207), (206, 207), (208, 209), (208, 210), (209, 211), (210, 211), (212, 213), (212, 214), (212, 221), (213, 215), (213, 221), (214, 215), (214, 221), (215, 221), (216, 217), (216, 218), (216, 220), (217, 219), (217, 220), (218, 219), (218, 220), (219, 220), (222, 228), (222, 229), (222, 230), (222, 231), (223, 224), (223, 225), (223, 226), (223, 227), (224, 225), (224, 226), (225, 227), (226, 227), (228, 229), (228, 230), (229, 231), (230, 231), (232, 233), (232, 234), (232, 241), (233, 235), (233, 241), (234, 235), (234, 241), (235, 241), (236, 237), (236, 238), (236, 240), (237, 239), (237, 240), (238, 239), (238, 240), (239, 240), (242, 248), (242, 249), (242, 250), (242, 251), (243, 244), (243, 245), (243, 246), (243, 247), (244, 245), (244, 246), (245, 247), (246, 247), (248, 249), (248, 250), (249, 251), (250, 251), (252, 253), (252, 254), (252, 261), (253, 255), (253, 261), (254, 255), (254, 261), (255, 261), (256, 257), (256, 258), (256, 260), (257, 259), (257, 260), (258, 259), (258, 260), (259, 260), (262, 268), (262, 269), (262, 270), (262, 271), (263, 264), (263, 265), (263, 266), (263, 267), (264, 265), (264, 266), (265, 267), (266, 267), (268, 269), (268, 270), (269, 271), (270, 271), (272, 273), (272, 274), (272, 281), (273, 275), (273, 281), (274, 275), (274, 281), (275, 281), (276, 277), (276, 278), (276, 280), (277, 279), (277, 280), (278, 279), (278, 280), (279, 280), (282, 288), (282, 289), (282, 290), (282, 291), (283, 284), (283, 285), (283, 286), (283, 287), (284, 285), (284, 286), (285, 287), (286, 287), (288, 289), (288, 290), (289, 291), (290, 291), (292, 293), (292, 294), (292, 301), (293, 295), (293, 301), (294, 295), (294, 301), (295, 301), (296, 297), (296, 298), (296, 300), (297, 299), (297, 300), (298, 299), (298, 300), (299, 300), (302, 308), (302, 309), (302, 310), (302, 311), (303, 304), (303, 305), (303, 306), (303, 307), (304, 305), (304, 306), (305, 307), (306, 307), (308, 309), (308, 310), (309, 311), (310, 311), (312, 313), (312, 314), (312, 321), (313, 315), (313, 321), (314, 315), (314, 321), (315, 321), (316, 317), (316, 318), (316, 320), (317, 319), (317, 320), (318, 319), (318, 320), (319, 320), (322, 328), (322, 329), (322, 330), (322, 331), (323, 324), (323, 325), (323, 326), (323, 327), (324, 325), (324, 326), (325, 327), (326, 327), (328, 329), (328, 330), (329, 331), (330, 331), (332, 333), (332, 334), (332, 341), (333, 335), (333, 341), (334, 335), (334, 341), (335, 341), (336, 337), (336, 338), (336, 340), (337, 339), (337, 340), (338, 339), (338, 340), (339, 340), (342, 348), (342, 349), (342, 350), (342, 351), (343, 344), (343, 345), (343, 346), (343, 347), (344, 345), (344, 346), (345, 347), (346, 347), (348, 349), (348, 350), (349, 351), (350, 351), (352, 353), (352, 354), (352, 361), (353, 355), (353, 361), (354, 355), (354, 361), (355, 361), (356, 357), (356, 358), (356, 360), (357, 359), (357, 360), (358, 359), (358, 360), (359, 360), (362, 363), (362, 364), (362, 371), (363, 365), (363, 371), (364, 365), (364, 371), (365, 371), (366, 367), (366, 368), (366, 370), (367, 369), (367, 370), (368, 369), (368, 370), (369, 370), (372, 378), (372, 379), (372, 380), (372, 381), (373, 374), (373, 375), (373, 376), (373, 377), (374, 375), (374, 376), (375, 377), (376, 377), (378, 379), (378, 380), (379, 381), (380, 381), (382, 383), (382, 417), (383, 384), (384, 385), (385, 386), (386, 387), (387, 388), (388, 389), (389, 390), (390, 391), (391, 392), (392, 393), (393, 394), (394, 395), (395, 396), (396, 397), (397, 398), (398, 399), (399, 400), (400, 401), (401, 402), (402, 403), (403, 600), (404, 405), (405, 406), (406, 407), (407, 408), (408, 409), (409, 410), (410, 411), (411, 412), (412, 413), (413, 414), (414, 415), (415, 416), (416, 417), (418, 419), (418, 453), (419, 420), (420, 421), (421, 422), (422, 423), (423, 424), (424, 425), (425, 426), (426, 427), (427, 428), (428, 429), (429, 430), (430, 431), (431, 432), (432, 433), (433, 434), (434, 435), (435, 436), (436, 437), (437, 438), (438, 439), (439, 601), (440, 441), (441, 442), (442, 443), (443, 444), (444, 445), (445, 446), (446, 447), (447, 448), (448, 449), (449, 450), (450, 451), (451, 452), (452, 453), (454, 455), (454, 489), (455, 456), (456, 457), (457, 458), (458, 459), (459, 460), (460, 461), (461, 462), (462, 463), (463, 464), (464, 465), (465, 466), (466, 467), (468, 469), (468, 602), (469, 470), (470, 471), (471, 472), (472, 473), (473, 474), (474, 475), (475, 476), (476, 477), (477, 478), (478, 479), (479, 480), (480, 481), (481, 482), (482, 483), (483, 484), (484, 485), (485, 486), (486, 487), (487, 488), (488, 489), (490, 491), (490, 525), (491, 492), (492, 493), (493, 494), (494, 495), (495, 496), (496, 497), (497, 498), (498, 499), (499, 500), (500, 501), (501, 502), (502, 503), (504, 505), (504, 603), (505, 506), (506, 507), (507, 508), (508, 509), (509, 510), (510, 511), (511, 512), (512, 513), (513, 514), (514, 515), (515, 516), (516, 517), (517, 518), (518, 519), (519, 520), (520, 521), (521, 522), (522, 523), (523, 524), (524, 525), (526, 527), (526, 561), (527, 528), (528, 529), (529, 530), (530, 531), (531, 532), (532, 533), (533, 534), (534, 535), (535, 536), (536, 537), (537, 538), (538, 539), (539, 540), (540, 541), (541, 542), (542, 543), (543, 544), (544, 545), (545, 546), (546, 547), (547, 604), (548, 549), (549, 550), (550, 551), (551, 552), (552, 553), (553, 554), (554, 555), (555, 556), (556, 557), (557, 558), (558, 559), (559, 560), (560, 561), (562, 563), (562, 597), (563, 564), (564, 565), (565, 566), (566, 567), (567, 568), (568, 569), (569, 570), (570, 571), (571, 572), (572, 573), (573, 574), (574, 575), (575, 576), (576, 577), (577, 578), (578, 579), (579, 580), (580, 581), (581, 582), (582, 583), (583, 605), (584, 585), (585, 586), (586, 587), (587, 588), (588, 589), (589, 590), (590, 591), (591, 592), (592, 593), (593, 594), (594, 595), (595, 596), (596, 597), (598, 607), (599, 606), (600, 608), (601, 609), (602, 610), (603, 611), (604, 612), (605, 613), (606, 614), (607, 615), (608, 616), (609, 617), (610, 618), (611, 619), (612, 620), (613, 621), (614, 622), (615, 623), (616, 624), (617, 625), (618, 626), (619, 627), (620, 628), (621, 629), (622, 623), (622, 624), (623, 625), (624, 627), (625, 626), (626, 629), (627, 628), (628, 629)])
me_circle.attributes.new('sharp_edge', 'BOOLEAN', 'EDGE').data.foreach_set('value', [ (min(e.vertices), max(e.vertices)) in _k for e in me_circle.edges])
_uv = me_circle.uv_layers.new(name='UVTex')
_uv.uv.foreach_set('vector', [0.773, 0.4783, 0.7729, 0.537, 0.7022, 0.537, 0.7021, 0.4783, 0.7731, 0.4195, 0.773, 0.4783, 0.7021, 0.4783, 0.7021, 0.4194, 0.7735, 0.3605, 0.7731, 0.4195, 0.7021, 0.4194, 0.702, 0.3603, 0.7741, 0.3007, 0.7735, 0.3605, 0.702, 0.3603, 0.7019, 0.3005, 0.4665, 0.6026, 0.5251, 0.6019, 0.5255, 0.6728, 0.4666, 0.6727, 0.4086, 0.6028, 0.4665, 0.6026, 0.4666, 0.6727, 0.4086, 0.6725, 0.3509, 0.6028, 0.4086, 0.6028, 0.4086, 0.6725, 0.3508, 0.6723, 0.2934, 0.6028, 0.3509, 0.6028, 0.3508, 0.6723, 0.2932, 0.6721, 0.2358, 0.6026, 0.2934, 0.6028, 0.2932, 0.6721, 0.2356, 0.6719, 0.1783, 0.6024, 0.2358, 0.6026, 0.2356, 0.6719, 0.178, 0.6717, 0.1209, 0.6021, 0.1783, 0.6024, 0.178, 0.6717, 0.1206, 0.6715, 0.06409, 0.6015, 0.1209, 0.6021, 0.1206, 0.6715, 0.06368, 0.6715, 0.01679, 0.6008, 0.06409, 0.6015, 0.06368, 0.6715, 0.01627, 0.6716, 0.4231, 0.08514, 0.4806, 0.08666, 0.4781, 0.1563, 0.4213, 0.1547, 0.3653, 0.08392, 0.4231, 0.08514, 0.4213, 0.1547, 0.3638, 0.1534, 0.3075, 0.08282, 0.3653, 0.08392, 0.3638, 0.1534, 0.3063, 0.1524, 0.2496, 0.08186, 0.3075, 0.08282, 0.3063, 0.1524, 0.2486, 0.1517, 0.1915, 0.08101, 0.2496, 0.08186, 0.2486, 0.1517, 0.1906, 0.1511, 0.1332, 0.08021, 0.1915, 0.08101, 0.1906, 0.1511, 0.1324, 0.1506, 0.0746, 0.07928, 0.1332, 0.08021, 0.1324, 0.1506, 0.07374, 0.1503, 0.01516, 0.07804, 0.0746, 0.07928, 0.07374, 0.1503, 0.01406, 0.1499, 0.07488, 0.5193, 0.01469, 0.5201, 0.01406, 0.4473, 0.07449, 0.4473, 0.1343, 0.5188, 0.07488, 0.5193, 0.07449, 0.4473, 0.1341, 0.4473, 0.1935, 0.5186, 0.1343, 0.5188, 0.1341, 0.4473, 0.1934, 0.4472, 0.2527, 0.5185, 0.1935, 0.5186, 0.1934, 0.4472, 0.2526, 0.4472, 0.3118, 0.5185, 0.2527, 0.5185, 0.2526, 0.4472, 0.3118, 0.4472, 0.3709, 0.5186, 0.3118, 0.5185, 0.3118, 0.4472, 0.371, 0.4472, 0.4301, 0.5188, 0.3709, 0.5186, 0.371, 0.4472, 0.4304, 0.4472, 0.4896, 0.5193, 0.4301, 0.5188, 0.4304, 0.4472, 0.49, 0.4473, 0.5498, 0.5201, 0.4896, 0.5193, 0.49, 0.4473, 0.5504, 0.4473, 0.7734, 0.772, 0.7741, 0.8317, 0.702, 0.8322, 0.702, 0.7723, 0.773, 0.7131, 0.7734, 0.772, 0.702, 0.7723, 0.7021, 0.7132, 0.7729, 0.6544, 0.773, 0.7131, 0.7021, 0.7132, 0.7021, 0.6544, 0.7729, 0.5957, 0.7729, 0.6544, 0.7021, 0.6544, 0.7021, 0.5957, 0.7022, 0.537, 0.7729, 0.537, 0.7729, 0.5957, 0.7021, 0.5957, 0.3689, 0.9119, 0.356, 0.9241, 0.356, 0.8997, 0.356, 0.9241, 0.3689, 0.9119, 0.3818, 0.9241, 0.3818, 0.9241, 0.3689, 0.9119, 0.3818, 0.8997, 0.3818, 0.8997, 0.3689, 0.9119, 0.356, 0.8997, 0.0336, 0.8997, 0.02203, 0.9106, 0.01046, 0.8997, 0.0336, 0.9215, 0.02203, 0.9106, 0.0336, 0.8997, 0.01046, 0.9215, 0.02203, 0.9106, 0.0336, 0.9215, 0.01046, 0.8997, 0.02203, 0.9106, 0.01046, 0.9215, 0.8754, 0.3963, 0.8883, 0.4085, 0.8754, 0.4206, 0.8754, 0.4206, 0.8883, 0.4085, 0.9013, 0.4206, 0.9013, 0.4206, 0.8883, 0.4085, 0.9013, 0.3963, 0.9013, 0.3963, 0.8883, 0.4085, 0.8754, 0.3963, 0.9321, 0.889, 0.9206, 0.8998, 0.9091, 0.889, 0.9321, 0.9107, 0.9206, 0.8998, 0.9321, 0.889, 0.9091, 0.9107, 0.9206, 0.8998, 0.9321, 0.9107, 0.9206, 0.8998, 0.9091, 0.9107, 0.9091, 0.889, 0.629, 0.8878, 0.6419, 0.9, 0.629, 0.9122, 0.629, 0.9122, 0.6419, 0.9, 0.6548, 0.9122, 0.6548, 0.9122, 0.6419, 0.9, 0.6548, 0.8878, 0.6548, 0.8878, 0.6419, 0.9, 0.629, 0.8878, 0.8544, 0.8878, 0.8415, 0.9, 0.8285, 0.8878, 0.8544, 0.9122, 0.8415, 0.9, 0.8544, 0.8878, 0.8285, 0.9122, 0.8415, 0.9, 0.8544, 0.9122, 0.8415, 0.9, 0.8285, 0.9122, 0.8285, 0.8878, 0.1422, 0.8731, 0.1289, 0.8856, 0.1289, 0.8605, 0.1289, 0.8856, 0.1422, 0.8731, 0.1555, 0.8856, 0.1555, 0.8856, 0.1422, 0.8731, 0.1555, 0.8605, 0.1555, 0.8605, 0.1422, 0.8731, 0.1289, 0.8605, 0.1017, 0.8997, 0.08903, 0.9117, 0.07633, 0.8997, 0.1017, 0.9237, 0.08903, 0.9117, 0.1017, 0.8997, 0.07633, 0.9237, 0.08903, 0.9117, 0.1017, 0.9237, 0.07633, 0.8997, 0.08903, 0.9117, 0.07633, 0.9237, 0.7473, 0.8487, 0.7606, 0.8612, 0.7473, 0.8737, 0.7473, 0.8737, 0.7606, 0.8612, 0.7738, 0.8737, 0.7738, 0.8737, 0.7606, 0.8612, 0.7738, 0.8487, 0.7738, 0.8487, 0.7606, 0.8612, 0.7473, 0.8487, 0.8145, 0.8487, 0.8012, 0.8612, 0.7879, 0.8487, 0.8145, 0.8737, 0.8012, 0.8612, 0.8145, 0.8487, 0.7879, 0.8737, 0.8012, 0.8612, 0.8145, 0.8737, 0.8012, 0.8612, 0.7879, 0.8737, 0.7879, 0.8487, 0.8418, 0.8612, 0.8285, 0.8737, 0.8285, 0.8487, 0.8285, 0.8737, 0.8418, 0.8612, 0.8551, 0.8737, 0.8551, 0.8737, 0.8418, 0.8612, 0.8551, 0.8487, 0.8551, 0.8487, 0.8418, 0.8612, 0.8285, 0.8487, 0.425, 0.8997, 0.4124, 0.9117, 0.3997, 0.8997, 0.425, 0.9236, 0.4124, 0.9117, 0.425, 0.8997, 0.3997, 0.9236, 0.4124, 0.9117, 0.425, 0.9236, 0.3997, 0.8997, 0.4124, 0.9117, 0.3997, 0.9236, 0.8754, 0.8101, 0.8884, 0.8223, 0.8754, 0.8346, 0.8754, 0.8346, 0.8884, 0.8223, 0.9014, 0.8346, 0.9014, 0.8346, 0.8884, 0.8223, 0.9014, 0.8101, 0.9014, 0.8101, 0.8884, 0.8223, 0.8754, 0.8101, 0.6113, 0.8487, 0.598, 0.8612, 0.5848, 0.8487, 0.6113, 0.8737, 0.598, 0.8612, 0.6113, 0.8487, 0.5848, 0.8737, 0.598, 0.8612, 0.6113, 0.8737, 0.598, 0.8612, 0.5848, 0.8737, 0.5848, 0.8487, 0.8516, 0.01957, 0.8383, 0.03211, 0.8383, 0.007034, 0.8383, 0.03211, 0.8516, 0.01957, 0.8648, 0.03211, 0.8648, 0.03211, 0.8516, 0.01957, 0.8648, 0.007035, 0.8648, 0.007035, 0.8516, 0.01957, 0.8383, 0.007034, 0.9017, 0.3173, 0.8885, 0.3297, 0.8754, 0.3173, 0.9017, 0.3421, 0.8885, 0.3297, 0.9017, 0.3173, 0.8754, 0.3421, 0.8885, 0.3297, 0.9017, 0.3421, 0.8754, 0.3173, 0.8885, 0.3297, 0.8754, 0.3421, 0.8754, 0.4732, 0.8883, 0.4854, 0.8754, 0.4976, 0.8754, 0.4976, 0.8883, 0.4854, 0.9013, 0.4976, 0.9013, 0.4976, 0.8883, 0.4854, 0.9013, 0.4732, 0.9013, 0.4732, 0.8883, 0.4854, 0.8754, 0.4732, 0.3013, 0.8997, 0.2884, 0.9119, 0.2754, 0.8997, 0.3013, 0.9241, 0.2884, 0.9119, 0.3013, 0.8997, 0.2754, 0.9241, 0.2884, 0.9119, 0.3013, 0.9241, 0.2884, 0.9119, 0.2754, 0.9241, 0.2754, 0.8997, 0.7616, 0.9, 0.7487, 0.9122, 0.7487, 0.8878, 0.7487, 0.9122, 0.7616, 0.9, 0.7746, 0.9122, 0.7746, 0.9122, 0.7616, 0.9, 0.7746, 0.8878, 0.7746, 0.8878, 0.7616, 0.9, 0.7487, 0.8878, 0.9047, 0.04549, 0.8918, 0.05769, 0.8789, 0.04549, 0.9047, 0.06988, 0.8918, 0.05769, 0.9047, 0.04549, 0.8789, 0.06988, 0.8918, 0.05769, 0.9047, 0.06988, 0.8789, 0.04549, 0.8918, 0.05769, 0.8789, 0.06988, 0.8754, 0.6546, 0.8883, 0.6668, 0.8754, 0.679, 0.8754, 0.679, 0.8883, 0.6668, 0.9013, 0.679, 0.9013, 0.679, 0.8883, 0.6668, 0.9013, 0.6546, 0.9013, 0.6546, 0.8883, 0.6668, 0.8754, 0.6546, 0.9013, 0.6931, 0.8883, 0.7053, 0.8754, 0.6931, 0.9013, 0.7175, 0.8883, 0.7053, 0.9013, 0.6931, 0.8754, 0.7175, 0.8883, 0.7053, 0.9013, 0.7175, 0.8883, 0.7053, 0.8754, 0.7175, 0.8754, 0.6931, 0.6793, 0.8612, 0.6926, 0.8487, 0.6926, 0.8737, 0.6926, 0.8487, 0.6793, 0.8612, 0.666, 0.8487, 0.666, 0.8487, 0.6793, 0.8612, 0.666, 0.8737, 0.666, 0.8737, 0.6793, 0.8612, 0.6926, 0.8737, 0.8754, 0.3562, 0.8877, 0.3692, 0.8754, 0.3822, 0.9, 0.3562, 0.8877, 0.3692, 0.8754, 0.3562, 0.9, 0.3822, 0.8877, 0.3692, 0.9, 0.3562, 0.8754, 0.3822, 0.8877, 0.3692, 0.9, 0.3822, 0.5037, 0.8856, 0.4904, 0.8731, 0.5037, 0.8605, 0.5037, 0.8605, 0.4904, 0.8731, 0.4771, 0.8605, 0.4771, 0.8605, 0.4904, 0.8731, 0.4771, 0.8856, 0.4771, 0.8856, 0.4904, 0.8731, 0.5037, 0.8856, 0.6254, 0.8737, 0.6387, 0.8612, 0.6519, 0.8737, 0.6254, 0.8487, 0.6387, 0.8612, 0.6254, 0.8737, 0.6519, 0.8487, 0.6387, 0.8612, 0.6254, 0.8487, 0.6387, 0.8612, 0.6519, 0.8487, 0.6519, 0.8737, 0.8883, 0.7437, 0.8754, 0.7559, 0.8754, 0.7315, 0.8754, 0.7559, 0.8883, 0.7437, 0.9013, 0.7559, 0.9013, 0.7559, 0.8883, 0.7437, 0.9013, 0.7315, 0.9013, 0.7315, 0.8883, 0.7437, 0.8754, 0.7315, 0.5002, 0.9241, 0.4887, 0.9119, 0.5002, 0.8997, 0.4771, 0.9241, 0.4887, 0.9119, 0.5002, 0.9241, 0.4771, 0.8997, 0.4887, 0.9119, 0.4771, 0.9241, 0.5002, 0.8997, 0.4887, 0.9119, 0.4771, 0.8997, 0.1149, 0.8856, 0.1016, 0.8731, 0.1149, 0.8605, 0.1149, 0.8605, 0.1016, 0.8731, 0.0883, 0.8605, 0.0883, 0.8605, 0.1016, 0.8731, 0.0883, 0.8856, 0.0883, 0.8856, 0.1016, 0.8731, 0.1149, 0.8856, 0.1696, 0.8856, 0.1828, 0.8731, 0.1961, 0.8856, 0.1696, 0.8605, 0.1828, 0.8731, 0.1696, 0.8856, 0.1961, 0.8605, 0.1828, 0.8731, 0.1696, 0.8605, 0.1828, 0.8731, 0.1961, 0.8605, 0.1961, 0.8856, 0.4092, 0.8731, 0.4224, 0.8605, 0.4224, 0.8856, 0.4224, 0.8605, 0.4092, 0.8731, 0.3959, 0.8605, 0.3959, 0.8605, 0.4092, 0.8731, 0.3959, 0.8856, 0.3959, 0.8856, 0.4092, 0.8731, 0.4224, 0.8856, 0.8754, 0.77, 0.8877, 0.783, 0.8754, 0.796, 0.9, 0.77, 0.8877, 0.783, 0.8754, 0.77, 0.9, 0.796, 0.8877, 0.783, 0.9, 0.77, 0.8754, 0.796, 0.8877, 0.783, 0.9, 0.796, 0.8648, 0.07125, 0.8516, 0.05871, 0.8648, 0.04618, 0.8648, 0.04618, 0.8516, 0.05871, 0.8383, 0.04618, 0.8383, 0.04618, 0.8516, 0.05871, 0.8383, 0.07125, 0.8383, 0.07125, 0.8516, 0.05871, 0.8648, 0.07125, 0.04767, 0.8856, 0.06095, 0.8731, 0.07423, 0.8856, 0.04767, 0.8605, 0.06095, 0.8731, 0.04767, 0.8856, 0.07423, 0.8605, 0.06095, 0.8731, 0.04767, 0.8605, 0.06095, 0.8731, 0.07423, 0.8605, 0.07423, 0.8856, 0.7217, 0.9, 0.7088, 0.9122, 0.7088, 0.8878, 0.7088, 0.9122, 0.7217, 0.9, 0.7347, 0.9122, 0.7347, 0.9122, 0.7217, 0.9, 0.7347, 0.8878, 0.7347, 0.8878, 0.7217, 0.9, 0.7088, 0.8878, 0.3412, 0.8997, 0.3283, 0.9119, 0.3153, 0.8997, 0.3412, 0.9241, 0.3283, 0.9119, 0.3412, 0.8997, 0.3153, 0.9241, 0.3283, 0.9119, 0.3412, 0.9241, 0.3153, 0.8997, 0.3283, 0.9119, 0.3153, 0.9241, 0.8692, 0.889, 0.8821, 0.9012, 0.8692, 0.9134, 0.8692, 0.9134, 0.8821, 0.9012, 0.895, 0.9134, 0.895, 0.9134, 0.8821, 0.9012, 0.895, 0.889, 0.895, 0.889, 0.8821, 0.9012, 0.8692, 0.889, 0.2215, 0.8997, 0.2085, 0.9119, 0.1956, 0.8997, 0.2215, 0.9241, 0.2085, 0.9119, 0.2215, 0.8997, 0.1956, 0.9241, 0.2085, 0.9119, 0.2215, 0.9241, 0.2085, 0.9119, 0.1956, 0.9241, 0.1956, 0.8997, 0.8016, 0.9, 0.7886, 0.9122, 0.7886, 0.8878, 0.7886, 0.9122, 0.8016, 0.9, 0.8145, 0.9122, 0.8145, 0.9122, 0.8016, 0.9, 0.8145, 0.8878, 0.8145, 0.8878, 0.8016, 0.9, 0.7886, 0.8878, 0.9013, 0.5116, 0.8883, 0.5238, 0.8754, 0.5116, 0.9013, 0.536, 0.8883, 0.5238, 0.9013, 0.5116, 0.8754, 0.536, 0.8883, 0.5238, 0.9013, 0.536, 0.8754, 0.5116, 0.8883, 0.5238, 0.8754, 0.536, 0.8789, 0.007034, 0.8918, 0.01923, 0.8789, 0.03142, 0.8789, 0.03142, 0.8918, 0.01923, 0.9047, 0.03142, 0.9047, 0.03142, 0.8918, 0.01923, 0.9047, 0.007034, 0.9047, 0.007034, 0.8918, 0.01923, 0.8789, 0.007034, 0.9013, 0.6162, 0.8883, 0.6283, 0.8754, 0.6162, 0.9013, 0.6405, 0.8883, 0.6283, 0.9013, 0.6162, 0.8754, 0.6405, 0.8883, 0.6283, 0.9013, 0.6405, 0.8883, 0.6283, 0.8754, 0.6405, 0.8754, 0.6162, 0.3685, 0.8731, 0.3818, 0.8605, 0.3818, 0.8856, 0.3818, 0.8605, 0.3685, 0.8731, 0.3553, 0.8605, 0.3553, 0.8605, 0.3685, 0.8731, 0.3553, 0.8856, 0.3553, 0.8856, 0.3685, 0.8731, 0.3818, 0.8856, 0.4391, 0.8997, 0.4511, 0.9124, 0.4391, 0.9251, 0.4631, 0.8997, 0.4511, 0.9124, 0.4391, 0.8997, 0.4631, 0.9251, 0.4511, 0.9124, 0.4631, 0.8997, 0.4391, 0.9251, 0.4511, 0.9124, 0.4631, 0.9251, 0.4631, 0.8856, 0.4498, 0.8731, 0.4631, 0.8605, 0.4631, 0.8605, 0.4498, 0.8731, 0.4365, 0.8605, 0.4365, 0.8605, 0.4498, 0.8731, 0.4365, 0.8856, 0.4365, 0.8856, 0.4498, 0.8731, 0.4631, 0.8856, 0.5178, 0.8856, 0.5311, 0.8731, 0.5443, 0.8856, 0.5178, 0.8605, 0.5311, 0.8731, 0.5178, 0.8856, 0.5443, 0.8605, 0.5311, 0.8731, 0.5178, 0.8605, 0.5311, 0.8731, 0.5443, 0.8605, 0.5443, 0.8856, 0.02032, 0.8731, 0.0336, 0.8605, 0.0336, 0.8856, 0.0336, 0.8605, 0.02032, 0.8731, 0.007034, 0.8605, 0.007034, 0.8605, 0.02032, 0.8731, 0.007034, 0.8856, 0.007034, 0.8856, 0.02032, 0.8731, 0.0336, 0.8856, 0.5178, 0.8997, 0.5297, 0.9124, 0.5178, 0.9251, 0.5417, 0.8997, 0.5297, 0.9124, 0.5178, 0.8997, 0.5417, 0.9251, 0.5297, 0.9124, 0.5417, 0.8997, 0.5178, 0.9251, 0.5297, 0.9124, 0.5417, 0.9251, 0.2774, 0.8856, 0.2641, 0.8731, 0.2774, 0.8605, 0.2774, 0.8605, 0.2641, 0.8731, 0.2508, 0.8605, 0.2508, 0.8605, 0.2641, 0.8731, 0.2508, 0.8856, 0.2508, 0.8856, 0.2641, 0.8731, 0.2774, 0.8856, 0.7066, 0.8737, 0.7199, 0.8612, 0.7332, 0.8737, 0.7066, 0.8487, 0.7199, 0.8612, 0.7066, 0.8737, 0.7332, 0.8487, 0.7199, 0.8612, 0.7066, 0.8487, 0.7199, 0.8612, 0.7332, 0.8487, 0.7332, 0.8737, 0.8878, 0.2902, 0.8754, 0.2771, 0.9002, 0.2771, 0.8754, 0.2771, 0.8878, 0.2902, 0.8754, 0.3033, 0.8754, 0.3033, 0.8878, 0.2902, 0.9002, 0.3033, 0.9002, 0.3033, 0.8878, 0.2902, 0.9002, 0.2771, 0.8692, 0.8487, 0.8816, 0.8618, 0.8692, 0.8749, 0.8939, 0.8487, 0.8816, 0.8618, 0.8692, 0.8487, 0.8939, 0.8749, 0.8816, 0.8618, 0.8939, 0.8487, 0.8692, 0.8749, 0.8816, 0.8618, 0.8939, 0.8749, 0.6689, 0.8878, 0.6818, 0.9, 0.6689, 0.9122, 0.6689, 0.9122, 0.6818, 0.9, 0.6948, 0.9122, 0.6948, 0.9122, 0.6818, 0.9, 0.6948, 0.8878, 0.6948, 0.8878, 0.6818, 0.9, 0.6689, 0.8878, 0.9013, 0.5501, 0.8883, 0.5623, 0.8754, 0.5501, 0.9013, 0.5745, 0.8883, 0.5623, 0.9013, 0.5501, 0.8754, 0.5745, 0.8883, 0.5623, 0.9013, 0.5745, 0.8883, 0.5623, 0.8754, 0.5745, 0.8754, 0.5501, 0.602, 0.9, 0.5891, 0.9122, 0.5891, 0.8878, 0.5891, 0.9122, 0.602, 0.9, 0.6149, 0.9122, 0.6149, 0.9122, 0.602, 0.9, 0.6149, 0.8878, 0.6149, 0.8878, 0.602, 0.9, 0.5891, 0.8878, 0.1416, 0.8997, 0.1287, 0.9119, 0.1158, 0.8997, 0.1416, 0.9241, 0.1287, 0.9119, 0.1416, 0.8997, 0.1158, 0.9241, 0.1287, 0.9119, 0.1416, 0.9241, 0.1158, 0.8997, 0.1287, 0.9119, 0.1158, 0.9241, 0.8754, 0.4347, 0.8883, 0.4469, 0.8754, 0.4591, 0.8754, 0.4591, 0.8883, 0.4469, 0.9013, 0.4591, 0.9013, 0.4591, 0.8883, 0.4469, 0.9013, 0.4347, 0.9013, 0.4347, 0.8883, 0.4469, 0.8754, 0.4347, 0.9311, 0.8531, 0.9196, 0.864, 0.908, 0.8531, 0.9311, 0.8749, 0.9196, 0.864, 0.9311, 0.8531, 0.908, 0.8749, 0.9196, 0.864, 0.9311, 0.8749, 0.9196, 0.864, 0.908, 0.8749, 0.908, 0.8531, 0.2102, 0.8605, 0.2235, 0.8731, 0.2102, 0.8856, 0.2102, 0.8856, 0.2235, 0.8731, 0.2368, 0.8856, 0.2368, 0.8856, 0.2235, 0.8731, 0.2368, 0.8605, 0.2368, 0.8605, 0.2235, 0.8731, 0.2102, 0.8605, 0.318, 0.8605, 0.3047, 0.8731, 0.2915, 0.8605, 0.318, 0.8856, 0.3047, 0.8731, 0.318, 0.8605, 0.2915, 0.8856, 0.3047, 0.8731, 0.318, 0.8856, 0.3047, 0.8731, 0.2915, 0.8856, 0.2915, 0.8605, 0.2484, 0.9119, 0.2355, 0.9241, 0.2355, 0.8997, 0.2355, 0.9241, 0.2484, 0.9119, 0.2614, 0.9241, 0.2614, 0.9241, 0.2484, 0.9119, 0.2614, 0.8997, 0.2614, 0.8997, 0.2484, 0.9119, 0.2355, 0.8997, 0.1815, 0.8997, 0.1686, 0.9119, 0.1557, 0.8997, 0.1815, 0.9241, 0.1686, 0.9119, 0.1815, 0.8997, 0.1557, 0.9241, 0.1686, 0.9119, 0.1815, 0.9241, 0.1557, 0.8997, 0.1686, 0.9119, 0.1557, 0.9241, 0.7022, 0.537, 0.7021, 0.5957, 0.6912, 0.5957, 0.6912, 0.537, 0.7021, 0.5957, 0.7021, 0.6544, 0.6912, 0.6544, 0.6912, 0.5957, 0.7021, 0.6544, 0.7021, 0.7132, 0.6911, 0.7132, 0.6912, 0.6544, 0.7021, 0.7132, 0.702, 0.7723, 0.691, 0.7722, 0.6911, 0.7132, 0.702, 0.7723, 0.702, 0.8322, 0.6907, 0.8313, 0.691, 0.7722, 0.5504, 0.4473, 0.49, 0.4473, 0.4899, 0.4361, 0.5495, 0.436, 0.49, 0.4473, 0.4304, 0.4472, 0.4304, 0.4362, 0.4899, 0.4361, 0.4304, 0.4472, 0.371, 0.4472, 0.3711, 0.4362, 0.4304, 0.4362, 0.371, 0.4472, 0.3118, 0.4472, 0.3118, 0.4362, 0.3711, 0.4362, 0.3118, 0.4472, 0.2526, 0.4472, 0.2526, 0.4362, 0.3118, 0.4362, 0.2526, 0.4472, 0.1934, 0.4472, 0.1934, 0.4362, 0.2526, 0.4362, 0.1934, 0.4472, 0.1341, 0.4473, 0.1341, 0.4362, 0.1934, 0.4362, 0.1341, 0.4473, 0.07449, 0.4473, 0.0746, 0.4361, 0.1341, 0.4362, 0.07449, 0.4473, 0.01406, 0.4473, 0.01496, 0.436, 0.0746, 0.4361, 0.01406, 0.1499, 0.07374, 0.1503, 0.07383, 0.1613, 0.01499, 0.1612, 0.07374, 0.1503, 0.1324, 0.1506, 0.1324, 0.1615, 0.07383, 0.1613, 0.1324, 0.1506, 0.1906, 0.1511, 0.1905, 0.1619, 0.1324, 0.1615, 0.1906, 0.1511, 0.2486, 0.1517, 0.2485, 0.1625, 0.1905, 0.1619, 0.2486, 0.1517, 0.3063, 0.1524, 0.3062, 0.1632, 0.2485, 0.1625, 0.3063, 0.1524, 0.3638, 0.1534, 0.3636, 0.1641, 0.3062, 0.1632, 0.3638, 0.1534, 0.4213, 0.1547, 0.4207, 0.1654, 0.3636, 0.1641, 0.4213, 0.1547, 0.4781, 0.1563, 0.4763, 0.167, 0.4207, 0.1654, 0.01627, 0.6716, 0.06368, 0.6715, 0.06352, 0.6822, 0.02462, 0.6829, 0.06368, 0.6715, 0.1206, 0.6715, 0.1203, 0.6822, 0.06352, 0.6822, 0.1206, 0.6715, 0.178, 0.6717, 0.178, 0.6824, 0.1203, 0.6822, 0.178, 0.6717, 0.2356, 0.6719, 0.2355, 0.6827, 0.178, 0.6824, 0.2356, 0.6719, 0.2932, 0.6721, 0.2931, 0.6829, 0.2355, 0.6827, 0.2932, 0.6721, 0.3508, 0.6723, 0.3508, 0.6831, 0.2931, 0.6829, 0.3508, 0.6723, 0.4086, 0.6725, 0.4085, 0.6833, 0.3508, 0.6831, 0.4086, 0.6725, 0.4666, 0.6727, 0.4665, 0.6836, 0.4085, 0.6833, 0.4666, 0.6727, 0.5255, 0.6728, 0.5247, 0.6839, 0.4665, 0.6836, 0.7019, 0.3005, 0.702, 0.3603, 0.691, 0.3605, 0.6906, 0.3014, 0.702, 0.3603, 0.7021, 0.4194, 0.6911, 0.4194, 0.691, 0.3605, 0.7021, 0.4194, 0.7021, 0.4783, 0.6912, 0.4783, 0.6911, 0.4194, 0.7021, 0.4783, 0.7022, 0.537, 0.6912, 0.537, 0.6912, 0.4783, 0.7729, 0.5957, 0.7729, 0.537, 0.7839, 0.537, 0.7838, 0.5957, 0.7729, 0.6544, 0.7729, 0.5957, 0.7838, 0.5957, 0.7838, 0.6544, 0.773, 0.7131, 0.7729, 0.6544, 0.7838, 0.6544, 0.784, 0.713, 0.7734, 0.772, 0.773, 0.7131, 0.784, 0.713, 0.7843, 0.7718, 0.7741, 0.8317, 0.7734, 0.772, 0.7843, 0.7718, 0.7854, 0.8305, 0.4896, 0.5193, 0.5498, 0.5201, 0.5486, 0.5315, 0.4894, 0.5303, 0.4301, 0.5188, 0.4896, 0.5193, 0.4894, 0.5303, 0.4301, 0.5299, 0.3709, 0.5186, 0.4301, 0.5188, 0.4301, 0.5299, 0.3709, 0.5297, 0.3118, 0.5185, 0.3709, 0.5186, 0.3709, 0.5297, 0.3118, 0.5296, 0.2527, 0.5185, 0.3118, 0.5185, 0.3118, 0.5296, 0.2527, 0.5296, 0.1935, 0.5186, 0.2527, 0.5185, 0.2527, 0.5296, 0.1935, 0.5297, 0.1343, 0.5188, 0.1935, 0.5186, 0.1935, 0.5297, 0.1343, 0.5299, 0.07488, 0.5193, 0.1343, 0.5188, 0.1343, 0.5299, 0.07508, 0.5303, 0.01469, 0.5201, 0.07488, 0.5193, 0.07508, 0.5303, 0.01585, 0.5315, 0.0746, 0.07928, 0.01516, 0.07804, 0.01639, 0.06681, 0.07489, 0.06839, 0.1332, 0.08021, 0.0746, 0.07928, 0.07489, 0.06839, 0.1334, 0.06933, 0.1915, 0.08101, 0.1332, 0.08021, 0.1334, 0.06933, 0.1916, 0.07014, 0.2496, 0.08186, 0.1915, 0.08101, 0.1916, 0.07014, 0.2497, 0.07102, 0.3075, 0.08282, 0.2496, 0.08186, 0.2497, 0.07102, 0.3077, 0.07202, 0.3653, 0.08392, 0.3075, 0.08282, 0.3077, 0.07202, 0.3655, 0.07316, 0.4231, 0.08514, 0.3653, 0.08392, 0.3655, 0.07316, 0.4232, 0.0744, 0.4806, 0.08666, 0.4231, 0.08514, 0.4232, 0.0744, 0.4794, 0.07563, 0.06409, 0.6015, 0.01679, 0.6008, 0.02542, 0.5897, 0.06403, 0.5907, 0.1209, 0.6021, 0.06409, 0.6015, 0.06403, 0.5907, 0.1207, 0.5915, 0.1783, 0.6024, 0.1209, 0.6021, 0.1207, 0.5915, 0.1783, 0.5916, 0.2358, 0.6026, 0.1783, 0.6024, 0.1783, 0.5916, 0.2358, 0.5918, 0.2934, 0.6028, 0.2358, 0.6026, 0.2358, 0.5918, 0.2934, 0.592, 0.3509, 0.6028, 0.2934, 0.6028, 0.2934, 0.592, 0.3509, 0.5921, 0.4086, 0.6028, 0.3509, 0.6028, 0.3509, 0.5921, 0.4086, 0.5921, 0.4665, 0.6026, 0.4086, 0.6028, 0.4086, 0.5921, 0.4663, 0.5918, 0.5251, 0.6019, 0.4665, 0.6026, 0.4663, 0.5918, 0.524, 0.5908, 0.7735, 0.3605, 0.7741, 0.3007, 0.7854, 0.3018, 0.7844, 0.3607, 0.7731, 0.4195, 0.7735, 0.3605, 0.7844, 0.3607, 0.7841, 0.4196, 0.773, 0.4783, 0.7731, 0.4195, 0.7841, 0.4196, 0.784, 0.4783, 0.7729, 0.537, 0.773, 0.4783, 0.784, 0.4783, 0.7839, 0.537, 0.7839, 0.537, 0.784, 0.4783, 0.7994, 0.4784, 0.7993, 0.537, 0.784, 0.4783, 0.7841, 0.4196, 0.7995, 0.4196, 0.7994, 0.4784, 0.7841, 0.4196, 0.7844, 0.3607, 0.7998, 0.3609, 0.7995, 0.4196, 0.7844, 0.3607, 0.7854, 0.3018, 0.801, 0.3021, 0.7998, 0.3609, 0.524, 0.5908, 0.4663, 0.5918, 0.4661, 0.5767, 0.5237, 0.5755, 0.4663, 0.5918, 0.4086, 0.5921, 0.4086, 0.5769, 0.4661, 0.5767, 0.4086, 0.5921, 0.3509, 0.5921, 0.351, 0.577, 0.4086, 0.5769, 0.3509, 0.5921, 0.2934, 0.592, 0.2934, 0.5769, 0.351, 0.577, 0.2934, 0.592, 0.2358, 0.5918, 0.2359, 0.5767, 0.2934, 0.5769, 0.2358, 0.5918, 0.1783, 0.5916, 0.1784, 0.5765, 0.2359, 0.5767, 0.1783, 0.5916, 0.1207, 0.5915, 0.1209, 0.5764, 0.1784, 0.5765, 0.1207, 0.5915, 0.06403, 0.5907, 0.06438, 0.5755, 0.1209, 0.5764, 0.06403, 0.5907, 0.02542, 0.5897, 0.02581, 0.5743, 0.06438, 0.5755, 0.4794, 0.07563, 0.4232, 0.0744, 0.4234, 0.05932, 0.4801, 0.06037, 0.4232, 0.0744, 0.3655, 0.07316, 0.3658, 0.05801, 0.4234, 0.05932, 0.3655, 0.07316, 0.3077, 0.07202, 0.308, 0.0568, 0.3658, 0.05801, 0.3077, 0.07202, 0.2497, 0.07102, 0.25, 0.05577, 0.308, 0.0568, 0.2497, 0.07102, 0.1916, 0.07014, 0.1919, 0.05485, 0.25, 0.05577, 0.1916, 0.07014, 0.1334, 0.06933, 0.1336, 0.05401, 0.1919, 0.05485, 0.1334, 0.06933, 0.07489, 0.06839, 0.07526, 0.0531, 0.1336, 0.05401, 0.07489, 0.06839, 0.01639, 0.06681, 0.01683, 0.05129, 0.07526, 0.0531, 0.01585, 0.5315, 0.07508, 0.5303, 0.07534, 0.5458, 0.01618, 0.5472, 0.07508, 0.5303, 0.1343, 0.5299, 0.1344, 0.5454, 0.07534, 0.5458, 0.1343, 0.5299, 0.1935, 0.5297, 0.1936, 0.5452, 0.1344, 0.5454, 0.1935, 0.5297, 0.2527, 0.5296, 0.2527, 0.5451, 0.1936, 0.5452, 0.2527, 0.5296, 0.3118, 0.5296, 0.3118, 0.5451, 0.2527, 0.5451, 0.3118, 0.5296, 0.3709, 0.5297, 0.3709, 0.5452, 0.3118, 0.5451, 0.3709, 0.5297, 0.4301, 0.5299, 0.43, 0.5454, 0.3709, 0.5452, 0.4301, 0.5299, 0.4894, 0.5303, 0.4891, 0.5458, 0.43, 0.5454, 0.4894, 0.5303, 0.5486, 0.5315, 0.5483, 0.5472, 0.4891, 0.5458, 0.7854, 0.8305, 0.7843, 0.7718, 0.7997, 0.7716, 0.801, 0.8302, 0.7843, 0.7718, 0.784, 0.713, 0.7994, 0.713, 0.7997, 0.7716, 0.784, 0.713, 0.7838, 0.6544, 0.7993, 0.6543, 0.7994, 0.713, 0.7838, 0.6544, 0.7838, 0.5957, 0.7993, 0.5957, 0.7993, 0.6543, 0.7838, 0.5957, 0.7839, 0.537, 0.7993, 0.537, 0.7993, 0.5957, 0.6912, 0.4783, 0.6912, 0.537, 0.6758, 0.537, 0.6757, 0.4783, 0.6911, 0.4194, 0.6912, 0.4783, 0.6757, 0.4783, 0.6756, 0.4195, 0.691, 0.3605, 0.6911, 0.4194, 0.6756, 0.4195, 0.6754, 0.3606, 0.6906, 0.3014, 0.691, 0.3605, 0.6754, 0.3606, 0.675, 0.3014, 0.4665, 0.6836, 0.5247, 0.6839, 0.5247, 0.6993, 0.4663, 0.6988, 0.4085, 0.6833, 0.4665, 0.6836, 0.4663, 0.6988, 0.4085, 0.6985, 0.3508, 0.6831, 0.4085, 0.6833, 0.4085, 0.6985, 0.3507, 0.6983, 0.2931, 0.6829, 0.3508, 0.6831, 0.3507, 0.6983, 0.2931, 0.6981, 0.2355, 0.6827, 0.2931, 0.6829, 0.2931, 0.6981, 0.2355, 0.6978, 0.178, 0.6824, 0.2355, 0.6827, 0.2355, 0.6978, 0.1779, 0.6976, 0.1203, 0.6822, 0.178, 0.6824, 0.1779, 0.6976, 0.1204, 0.6973, 0.06352, 0.6822, 0.1203, 0.6822, 0.1204, 0.6973, 0.06378, 0.6973, 0.02462, 0.6829, 0.06352, 0.6822, 0.06378, 0.6973, 0.0249, 0.6986, 0.4207, 0.1654, 0.4763, 0.167, 0.476, 0.1819, 0.4202, 0.1803, 0.3636, 0.1641, 0.4207, 0.1654, 0.4202, 0.1803, 0.3633, 0.1792, 0.3062, 0.1632, 0.3636, 0.1641, 0.3633, 0.1792, 0.306, 0.1783, 0.2485, 0.1625, 0.3062, 0.1632, 0.306, 0.1783, 0.2483, 0.1777, 0.1905, 0.1619, 0.2485, 0.1625, 0.2483, 0.1777, 0.1904, 0.1772, 0.1324, 0.1615, 0.1905, 0.1619, 0.1904, 0.1772, 0.1323, 0.1768, 0.07383, 0.1613, 0.1324, 0.1615, 0.1323, 0.1768, 0.07391, 0.1767, 0.01499, 0.1612, 0.07383, 0.1613, 0.07391, 0.1767, 0.015, 0.1768, 0.0746, 0.4361, 0.01496, 0.436, 0.01491, 0.4202, 0.07473, 0.4205, 0.1341, 0.4362, 0.0746, 0.4361, 0.07473, 0.4205, 0.1341, 0.4206, 0.1934, 0.4362, 0.1341, 0.4362, 0.1341, 0.4206, 0.1934, 0.4206, 0.2526, 0.4362, 0.1934, 0.4362, 0.1934, 0.4206, 0.2526, 0.4206, 0.3118, 0.4362, 0.2526, 0.4362, 0.2526, 0.4206, 0.3118, 0.4206, 0.3711, 0.4362, 0.3118, 0.4362, 0.3118, 0.4206, 0.3711, 0.4206, 0.4304, 0.4362, 0.3711, 0.4362, 0.3711, 0.4206, 0.4303, 0.4206, 0.4899, 0.4361, 0.4304, 0.4362, 0.4303, 0.4206, 0.4897, 0.4205, 0.5495, 0.436, 0.4899, 0.4361, 0.4897, 0.4205, 0.5495, 0.4202, 0.691, 0.7722, 0.6907, 0.8313, 0.6751, 0.8313, 0.6755, 0.772, 0.6911, 0.7132, 0.691, 0.7722, 0.6755, 0.772, 0.6756, 0.7132, 0.6912, 0.6544, 0.6911, 0.7132, 0.6756, 0.7132, 0.6757, 0.6544, 0.6912, 0.5957, 0.6912, 0.6544, 0.6757, 0.6544, 0.6758, 0.5957, 0.6912, 0.537, 0.6912, 0.5957, 0.6758, 0.5957, 0.6758, 0.537, 0.6758, 0.537, 0.6758, 0.5957, 0.6646, 0.5957, 0.6646, 0.537, 0.6758, 0.5957, 0.6757, 0.6544, 0.6645, 0.6544, 0.6646, 0.5957, 0.6757, 0.6544, 0.6756, 0.7132, 0.6644, 0.7131, 0.6645, 0.6544, 0.6756, 0.7132, 0.6755, 0.772, 0.6642, 0.7719, 0.6644, 0.7131, 0.6755, 0.772, 0.6751, 0.8313, 0.6639, 0.8303, 0.6642, 0.7719, 0.5495, 0.4202, 0.4897, 0.4205, 0.4896, 0.4091, 0.5486, 0.4089, 0.4897, 0.4205, 0.4303, 0.4206, 0.4303, 0.4093, 0.4896, 0.4091, 0.4303, 0.4206, 0.3711, 0.4206, 0.3711, 0.4093, 0.4303, 0.4093, 0.3711, 0.4206, 0.3118, 0.4206, 0.3118, 0.4093, 0.3711, 0.4093, 0.3118, 0.4206, 0.2526, 0.4206, 0.2526, 0.4093, 0.3118, 0.4093, 0.2526, 0.4206, 0.1934, 0.4206, 0.1934, 0.4093, 0.2526, 0.4093, 0.1934, 0.4206, 0.1341, 0.4206, 0.1341, 0.4093, 0.1934, 0.4093, 0.1341, 0.4206, 0.07473, 0.4205, 0.07486, 0.4091, 0.1341, 0.4093, 0.07473, 0.4205, 0.01491, 0.4202, 0.01587, 0.4089, 0.07486, 0.4091, 0.015, 0.1768, 0.07391, 0.1767, 0.07403, 0.1878, 0.01601, 0.188, 0.07391, 0.1767, 0.1323, 0.1768, 0.1323, 0.1879, 0.07403, 0.1878, 0.1323, 0.1768, 0.1904, 0.1772, 0.1904, 0.1882, 0.1323, 0.1879, 0.1904, 0.1772, 0.2483, 0.1777, 0.2482, 0.1887, 0.1904, 0.1882, 0.2483, 0.1777, 0.306, 0.1783, 0.3058, 0.1893, 0.2482, 0.1887, 0.306, 0.1783, 0.3633, 0.1792, 0.3631, 0.1901, 0.3058, 0.1893, 0.3633, 0.1792, 0.4202, 0.1803, 0.4197, 0.1912, 0.3631, 0.1901, 0.4202, 0.1803, 0.476, 0.1819, 0.4743, 0.1924, 0.4197, 0.1912, 0.0249, 0.6986, 0.06378, 0.6973, 0.06368, 0.7082, 0.01483, 0.7077, 0.06378, 0.6973, 0.1204, 0.6973, 0.1201, 0.7083, 0.06368, 0.7082, 0.1204, 0.6973, 0.1779, 0.6976, 0.1778, 0.7085, 0.1201, 0.7083, 0.1779, 0.6976, 0.2355, 0.6978, 0.2354, 0.7088, 0.1778, 0.7085, 0.2355, 0.6978, 0.2931, 0.6981, 0.293, 0.709, 0.2354, 0.7088, 0.2931, 0.6981, 0.3507, 0.6983, 0.3507, 0.7093, 0.293, 0.709, 0.3507, 0.6983, 0.4085, 0.6985, 0.4084, 0.7095, 0.3507, 0.7093, 0.4085, 0.6985, 0.4663, 0.6988, 0.4662, 0.7099, 0.4084, 0.7095, 0.4663, 0.6988, 0.5247, 0.6993, 0.5237, 0.7103, 0.4662, 0.7099, 0.675, 0.3014, 0.6754, 0.3606, 0.6642, 0.3608, 0.6638, 0.3024, 0.6754, 0.3606, 0.6756, 0.4195, 0.6644, 0.4195, 0.6642, 0.3608, 0.6756, 0.4195, 0.6757, 0.4783, 0.6645, 0.4783, 0.6644, 0.4195, 0.6757, 0.4783, 0.6758, 0.537, 0.6646, 0.537, 0.6645, 0.4783, 0.7993, 0.5957, 0.7993, 0.537, 0.8105, 0.5371, 0.8104, 0.5957, 0.7993, 0.6543, 0.7993, 0.5957, 0.8104, 0.5957, 0.8104, 0.6543, 0.7994, 0.713, 0.7993, 0.6543, 0.8104, 0.6543, 0.8106, 0.713, 0.7997, 0.7716, 0.7994, 0.713, 0.8106, 0.713, 0.8108, 0.7714, 0.801, 0.8302, 0.7997, 0.7716, 0.8108, 0.7714, 0.8121, 0.829, 0.4891, 0.5458, 0.5483, 0.5472, 0.547, 0.5585, 0.4889, 0.557, 0.43, 0.5454, 0.4891, 0.5458, 0.4889, 0.557, 0.43, 0.5567, 0.3709, 0.5452, 0.43, 0.5454, 0.43, 0.5567, 0.3709, 0.5565, 0.3118, 0.5451, 0.3709, 0.5452, 0.3709, 0.5565, 0.3118, 0.5564, 0.2527, 0.5451, 0.3118, 0.5451, 0.3118, 0.5564, 0.2527, 0.5564, 0.1936, 0.5452, 0.2527, 0.5451, 0.2527, 0.5564, 0.1936, 0.5565, 0.1344, 0.5454, 0.1936, 0.5452, 0.1936, 0.5565, 0.1345, 0.5567, 0.07534, 0.5458, 0.1344, 0.5454, 0.1345, 0.5567, 0.07553, 0.557, 0.01618, 0.5472, 0.07534, 0.5458, 0.07553, 0.557, 0.01744, 0.5585, 0.07526, 0.0531, 0.01683, 0.05129, 0.01816, 0.04019, 0.07556, 0.04204, 0.1336, 0.05401, 0.07526, 0.0531, 0.07556, 0.04204, 0.1338, 0.0429, 0.1919, 0.05485, 0.1336, 0.05401, 0.1338, 0.0429, 0.192, 0.04375, 0.25, 0.05577, 0.1919, 0.05485, 0.192, 0.04375, 0.2502, 0.04469, 0.308, 0.0568, 0.25, 0.05577, 0.2502, 0.04469, 0.3082, 0.04575, 0.3658, 0.05801, 0.308, 0.0568, 0.3082, 0.04575, 0.3661, 0.04701, 0.4234, 0.05932, 0.3658, 0.05801, 0.3661, 0.04701, 0.4235, 0.04841, 0.4801, 0.06037, 0.4234, 0.05932, 0.4235, 0.04841, 0.4789, 0.04939, 0.06438, 0.5755, 0.02581, 0.5743, 0.01585, 0.5656, 0.06432, 0.5646, 0.1209, 0.5764, 0.06438, 0.5755, 0.06432, 0.5646, 0.1207, 0.5655, 0.1784, 0.5765, 0.1209, 0.5764, 0.1207, 0.5655, 0.1784, 0.5655, 0.2359, 0.5767, 0.1784, 0.5765, 0.1784, 0.5655, 0.2359, 0.5657, 0.2934, 0.5769, 0.2359, 0.5767, 0.2359, 0.5657, 0.2934, 0.5659, 0.351, 0.577, 0.2934, 0.5769, 0.2934, 0.5659, 0.351, 0.566, 0.4086, 0.5769, 0.351, 0.577, 0.351, 0.566, 0.4085, 0.566, 0.4661, 0.5767, 0.4086, 0.5769, 0.4085, 0.566, 0.4659, 0.5658, 0.5237, 0.5755, 0.4661, 0.5767, 0.4659, 0.5658, 0.5225, 0.5646, 0.7998, 0.3609, 0.801, 0.3021, 0.8122, 0.3033, 0.8109, 0.3611, 0.7995, 0.4196, 0.7998, 0.3609, 0.8109, 0.3611, 0.8107, 0.4197, 0.7994, 0.4784, 0.7995, 0.4196, 0.8107, 0.4197, 0.8106, 0.4784, 0.7993, 0.537, 0.7994, 0.4784, 0.8106, 0.4784, 0.8105, 0.5371, 0.5569, 0.537, 0.5569, 0.4784, 0.6645, 0.4783, 0.6646, 0.537, 0.5569, 0.4784, 0.5568, 0.4198, 0.6644, 0.4195, 0.6645, 0.4783, 0.5568, 0.4198, 0.5567, 0.3612, 0.6642, 0.3608, 0.6644, 0.4195, 0.5567, 0.3612, 0.5565, 0.3027, 0.6638, 0.3024, 0.6642, 0.3608, 0.5231, 0.816, 0.4655, 0.8156, 0.4662, 0.7099, 0.5237, 0.7103, 0.4655, 0.8156, 0.4079, 0.8153, 0.4084, 0.7095, 0.4662, 0.7099, 0.4079, 0.8153, 0.3502, 0.8151, 0.3507, 0.7093, 0.4084, 0.7095, 0.3502, 0.8151, 0.2926, 0.8148, 0.293, 0.709, 0.3507, 0.7093, 0.2926, 0.8148, 0.2349, 0.8146, 0.2354, 0.7088, 0.293, 0.709, 0.2349, 0.8146, 0.1773, 0.8143, 0.1778, 0.7085, 0.2354, 0.7088, 0.1773, 0.8143, 0.1196, 0.8139, 0.1201, 0.7083, 0.1778, 0.7085, 0.1196, 0.8139, 0.06305, 0.8136, 0.06368, 0.7082, 0.1201, 0.7083, 0.06305, 0.8136, 0.01406, 0.8133, 0.01483, 0.7077, 0.06368, 0.7082, 0.4741, 0.294, 0.419, 0.2943, 0.4197, 0.1912, 0.4743, 0.1924, 0.419, 0.2943, 0.3624, 0.2944, 0.3631, 0.1901, 0.4197, 0.1912, 0.3624, 0.2944, 0.3052, 0.2944, 0.3058, 0.1893, 0.3631, 0.1901, 0.3052, 0.2944, 0.2478, 0.2944, 0.2482, 0.1887, 0.3058, 0.1893, 0.2478, 0.2944, 0.19, 0.2944, 0.1904, 0.1882, 0.2482, 0.1887, 0.19, 0.2944, 0.1321, 0.2943, 0.1323, 0.1879, 0.1904, 0.1882, 0.1321, 0.2943, 0.0741, 0.2943, 0.07403, 0.1878, 0.1323, 0.1879, 0.0741, 0.2943, 0.01611, 0.2944, 0.01601, 0.188, 0.07403, 0.1878, 0.01609, 0.3005, 0.07515, 0.3006, 0.07486, 0.4091, 0.01587, 0.4089, 0.07515, 0.3006, 0.1343, 0.3007, 0.1341, 0.4093, 0.07486, 0.4091, 0.1343, 0.3007, 0.1934, 0.3007, 0.1934, 0.4093, 0.1341, 0.4093, 0.1934, 0.3007, 0.2526, 0.3007, 0.2526, 0.4093, 0.1934, 0.4093, 0.2526, 0.3007, 0.3118, 0.3007, 0.3118, 0.4093, 0.2526, 0.4093, 0.3118, 0.3007, 0.371, 0.3007, 0.3711, 0.4093, 0.3118, 0.4093, 0.371, 0.3007, 0.4302, 0.3007, 0.4303, 0.4093, 0.3711, 0.4093, 0.4302, 0.3007, 0.4893, 0.3006, 0.4896, 0.4091, 0.4303, 0.4093, 0.4893, 0.3006, 0.5484, 0.3005, 0.5486, 0.4089, 0.4896, 0.4091, 0.5565, 0.83, 0.5567, 0.7715, 0.6642, 0.7719, 0.6639, 0.8303, 0.5567, 0.7715, 0.5568, 0.7129, 0.6644, 0.7131, 0.6642, 0.7719, 0.5568, 0.7129, 0.5569, 0.6543, 0.6645, 0.6544, 0.6644, 0.7131, 0.5569, 0.6543, 0.5569, 0.5956, 0.6646, 0.5957, 0.6645, 0.6544, 0.5569, 0.5956, 0.5569, 0.537, 0.6646, 0.537, 0.6646, 0.5957, 0.4781, 0.1563, 0.4806, 0.08666, 0.5398, 0.09003, 0.5362, 0.1577, 0.4763, 0.167, 0.4781, 0.1563, 0.5362, 0.1577, 0.5354, 0.1679, 0.4806, 0.08666, 0.4794, 0.07563, 0.5399, 0.07963, 0.5398, 0.09003, 0.4794, 0.07563, 0.4801, 0.06037, 0.541, 0.06473, 0.5399, 0.07963, 0.476, 0.1819, 0.4763, 0.167, 0.5354, 0.1679, 0.5351, 0.1825, 0.4743, 0.1924, 0.476, 0.1819, 0.5351, 0.1825, 0.5344, 0.1931, 0.4801, 0.06037, 0.4789, 0.04939, 0.5411, 0.05392, 0.541, 0.06473, 0.4741, 0.294, 0.4743, 0.1924, 0.5344, 0.1931, 0.5349, 0.2934, 0.5362, 0.1577, 0.5398, 0.09003, 0.5928, 0.09348, 0.5874, 0.1603, 0.5354, 0.1679, 0.5362, 0.1577, 0.5874, 0.1603, 0.5859, 0.1702, 0.5398, 0.09003, 0.5399, 0.07963, 0.5929, 0.08289, 0.5928, 0.09348, 0.5399, 0.07963, 0.541, 0.06473, 0.594, 0.06792, 0.5929, 0.08289, 0.5351, 0.1825, 0.5354, 0.1679, 0.5859, 0.1702, 0.5849, 0.1842, 0.5344, 0.1931, 0.5351, 0.1825, 0.5849, 0.1842, 0.5835, 0.1944, 0.541, 0.06473, 0.5411, 0.05392, 0.5942, 0.05694, 0.594, 0.06792, 0.5349, 0.2934, 0.5344, 0.1931, 0.5835, 0.1944, 0.5848, 0.2924, 0.5874, 0.1603, 0.5928, 0.09348, 0.6564, 0.09956, 0.6483, 0.1659, 0.5859, 0.1702, 0.5874, 0.1603, 0.6483, 0.1659, 0.6474, 0.1747, 0.5928, 0.09348, 0.5929, 0.08289, 0.6582, 0.08931, 0.6564, 0.09956, 0.5929, 0.08289, 0.594, 0.06792, 0.6596, 0.07456, 0.6582, 0.08931, 0.5849, 0.1842, 0.5859, 0.1702, 0.6474, 0.1747, 0.6449, 0.1866, 0.5835, 0.1944, 0.5849, 0.1842, 0.6449, 0.1866, 0.6442, 0.1945, 0.594, 0.06792, 0.5942, 0.05694, 0.6619, 0.06407, 0.6596, 0.07456, 0.5848, 0.2924, 0.5835, 0.1944, 0.6442, 0.1945, 0.6486, 0.2902, 0.6483, 0.1659, 0.6564, 0.09956, 0.7061, 0.1163, 0.6995, 0.1656, 0.6474, 0.1747, 0.6483, 0.1659, 0.6995, 0.1656, 0.6991, 0.1784, 0.6564, 0.09956, 0.6582, 0.08931, 0.7095, 0.1056, 0.7061, 0.1163, 0.6582, 0.08931, 0.6596, 0.07456, 0.7106, 0.09476, 0.7095, 0.1056, 0.6449, 0.1866, 0.6474, 0.1747, 0.6991, 0.1784, 0.696, 0.1906, 0.6442, 0.1945, 0.6449, 0.1866, 0.696, 0.1906, 0.6946, 0.2035, 0.6596, 0.07456, 0.6619, 0.06407, 0.7145, 0.08438, 0.7106, 0.09476, 0.6486, 0.2902, 0.6442, 0.1945, 0.6946, 0.2035, 0.6987, 0.2724, 0.7461, 0.1224, 0.7457, 0.236, 0.7294, 0.2491, 0.7294, 0.1102, 0.993, 0.1102, 0.993, 0.2492, 0.9767, 0.236, 0.9764, 0.1224, 0.9764, 0.1224, 0.9767, 0.236, 0.9624, 0.2242, 0.9614, 0.1335, 0.761, 0.1335, 0.76, 0.2242, 0.7457, 0.236, 0.7461, 0.1224, 0.8994, 0.1398, 0.8987, 0.2161, 0.884, 0.2257, 0.8843, 0.1306, 0.8843, 0.1306, 0.884, 0.2257, 0.8682, 0.2359, 0.8683, 0.1206, 0.8541, 0.1207, 0.8541, 0.2359, 0.8383, 0.2257, 0.8381, 0.1306, 0.823, 0.1398, 0.8381, 0.1306, 0.8383, 0.2257, 0.8237, 0.2161, 0.9614, 0.1335, 0.9307, 0.1266, 0.9304, 0.1112, 0.9764, 0.1224, 0.9307, 0.1266, 0.8994, 0.1398, 0.8843, 0.1306, 0.9304, 0.1112, 0.7461, 0.1224, 0.792, 0.1112, 0.7917, 0.1266, 0.761, 0.1335, 0.792, 0.1112, 0.8381, 0.1306, 0.823, 0.1398, 0.7917, 0.1266, 0.7294, 0.1102, 0.7922, 0.09441, 0.792, 0.1112, 0.7461, 0.1224, 0.7922, 0.09441, 0.8541, 0.1207, 0.8381, 0.1306, 0.792, 0.1112, 0.9764, 0.1224, 0.9304, 0.1112, 0.9302, 0.09441, 0.993, 0.1102, 0.9304, 0.1112, 0.8843, 0.1306, 0.8683, 0.1206, 0.9302, 0.09441, 0.76, 0.2242, 0.7916, 0.2299, 0.7922, 0.2459, 0.7457, 0.236, 0.7916, 0.2299, 0.8237, 0.2161, 0.8383, 0.2257, 0.7922, 0.2459, 0.9767, 0.236, 0.9301, 0.2459, 0.9307, 0.2299, 0.9624, 0.2242, 0.9301, 0.2459, 0.884, 0.2257, 0.8987, 0.2161, 0.9307, 0.2299, 0.993, 0.2492, 0.9296, 0.263, 0.9301, 0.2459, 0.9767, 0.236, 0.9296, 0.263, 0.8682, 0.2359, 0.884, 0.2257, 0.9301, 0.2459, 0.7457, 0.236, 0.7922, 0.2459, 0.7928, 0.263, 0.7294, 0.2491, 0.7922, 0.2459, 0.8383, 0.2257, 0.8541, 0.2359, 0.7928, 0.263, 0.7162, 0.2126, 0.7191, 0.2608, 0.7085, 0.2615, 0.7056, 0.2131, 0.7085, 0.2615, 0.7092, 0.2717, 0.6987, 0.2724, 0.7056, 0.2131, 0.6946, 0.2035, 0.705, 0.2029, 0.6946, 0.2035, 0.7056, 0.2131, 0.7085, 0.2615, 0.6987, 0.2724, 0.8237, 0.03975, 0.8232, 0.05066, 0.7396, 0.05065, 0.7403, 0.03975, 0.8237, 0.03975, 0.7403, 0.03975, 0.7409, 0.02886, 0.8242, 0.02886, 0.8242, 0.02886, 0.7409, 0.02886, 0.7403, 0.01796, 0.8237, 0.01796, 0.8233, 0.007034, 0.8237, 0.01796, 0.7403, 0.01796, 0.7398, 0.007034, 0.7403, 0.03975, 0.7294, 0.04024, 0.73, 0.02936, 0.7409, 0.02886])
me_circle.materials.append(mat_leather)
me_circle.materials.append(mat_steel)
me_circle.use_remesh_preserve_volume = False
me_circle.use_remesh_preserve_attributes = False
me_circle.use_mirror_vertex_groups = False
me_circle.update()

# ---- objects
ob_magicbelt = bpy.data.objects.new('MagicBelt', me_circle)
ob_lamp = bpy.data.objects.new('Lamp', light_lamp_001)
ob_camera = bpy.data.objects.new('Camera', cam_camera_001)

# ---- transforms, parenting, visibility, modifiers, constraints
ob_magicbelt.location = (0.0, 0.0, 0.0)
ob_magicbelt.lock_rotations_4d = False
ob_magicbelt.empty_display_type = 'ARROWS'
ob_magicbelt.lineart.crease_threshold = 0.0
_m = ob_magicbelt.modifiers.new('EdgeSplit', 'EDGE_SPLIT')
_m.use_edge_angle = False
ob_lamp.location = (2.5, -5.0, 7.5)
ob_lamp.rotation_euler = (0.4847, 0.4381, -0.2138)
ob_lamp.lock_rotations_4d = False
ob_lamp.empty_display_type = 'ARROWS'
ob_lamp.lineart.crease_threshold = 0.0
ob_camera.location = (5.271, -5.271, 4.337)
ob_camera.rotation_euler = (1.047, 0.0, 0.7854)
ob_camera.lock_rotations_4d = False
ob_camera.empty_display_type = 'ARROWS'
ob_camera.lineart.crease_threshold = 0.0

# ---- collection membership
col_collection_1.objects.link(ob_magicbelt)
col_collection_1.objects.link(ob_lamp)
col_collection_1.objects.link(ob_camera)

# ---- scene / render settings (as saved in the file)
scene.camera = ob_camera
scene.frame_start = 1; scene.frame_end = 250; scene.frame_set(1)
scene.render.engine = 'BLENDER_EEVEE_NEXT'
scene.render.image_settings.color_mode = 'RGB'
scene.render.image_settings.compression = 90
scene.render.resolution_x = 800
scene.render.resolution_y = 600
scene.render.resolution_percentage = 50
scene.render.pixel_aspect_x = 100.0
scene.render.pixel_aspect_y = 100.0
scene.render.fps = 25
scene.render.dither_intensity = 0.0
scene.render.use_compositing = False
scene.render.use_sequencer = False
scene.render.bake_margin = 2
scene.render.bake_bias = 0.0
scene.render.use_stamp_time = False
scene.render.use_stamp_date = False
scene.render.use_stamp_frame = False
scene.render.use_stamp_camera = False
scene.render.use_stamp_scene = False
scene.render.use_stamp_filename = False
scene.render.use_stamp_render_time = False
scene.render.stamp_font_size = 0
scene.cycles.use_denoising = False
scene.cycles.samples = 10
scene.cycles.sampling_pattern = 'TABULATED_SOBOL'
scene.cycles.light_sampling_threshold = 0.0
scene.cycles.use_adaptive_sampling = False
scene.cycles.use_light_tree = False
scene.cycles.blur_glossy = 0.0
scene.cycles.volume_bounces = 1
scene.cycles.pixel_filter_type = 'GAUSSIAN'
scene.cycles.sample_clamp_indirect = 0.0
scene.view_settings.view_transform = 'Raw'
bpy.context.view_layer.update()
